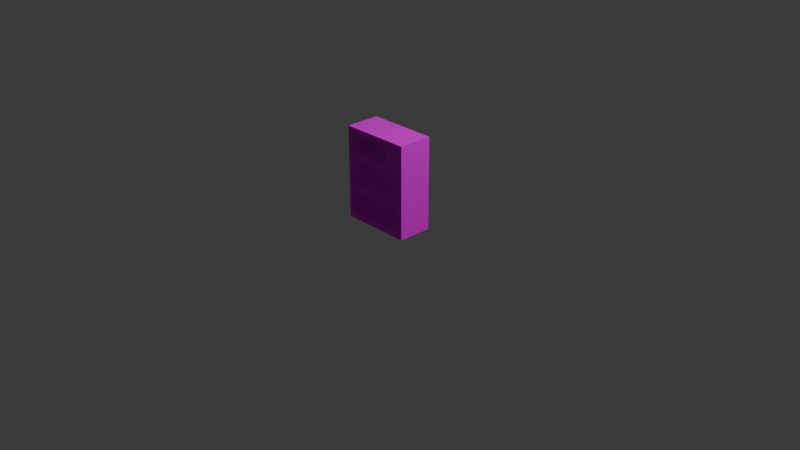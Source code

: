 # Source: bookshelf.blend  (saved by Blender 4.0.36; exported with 4.5.12 LTS)
import bpy
from mathutils import Matrix  # noqa: F401  (used for matrix-valued properties, if any)

bpy.ops.wm.read_factory_settings(use_empty=True)
scene = bpy.context.scene
scene.name = 'Scene'

# ---- collections
col_collection = bpy.data.collections.new('Collection'); scene.collection.children.link(col_collection)

# ---- images (referenced by path relative to the original .blend; pixels are not part of the script)
import os
ASSET_DIR = os.environ.get("B2B_ASSET_DIR", "")  # directory of the original .blend (textures are referenced by path, not embedded)
HERE = os.path.dirname(os.path.abspath(__file__))  # packed textures are extracted next to this script under _unpacked/

def load_image(name, relpath, width, height, colorspace="sRGB"):
    """Load a texture the original file referenced (path relative to the .blend, or extracted next to this script)."""
    p = next((c for c in (os.path.join(HERE, relpath), os.path.join(ASSET_DIR, relpath)) if relpath and os.path.exists(c)), "")
    if p:
        img = bpy.data.images.load(p, check_existing=True)
        img.name = name
    else:  # same state as the original file: an image datablock whose file is absent (Cycles renders it pink)
        img = bpy.data.images.new(name, width, height)
        img.source = "FILE"
        img.filepath = "//" + (relpath or name)
    img.colorspace_settings.name = colorspace
    return img
img_dungeon2_atlas_albedo_png = load_image('Dungeon2_Atlas_Albedo.png', 'Dungeon2_Atlas_Albedo.png', 1024, 1024, 'sRGB')

# ---- materials (node trees are filled in below, after node groups)
mat_material = bpy.data.materials.new('Material')
mat_material.alpha_threshold = 0.0
mat_material.use_transparent_shadow = False
mat_material.roughness = 0.5
mat_material.line_color = (0.0, 0.0, 0.0, 1.0)

# ---- material node trees
mat_material.use_nodes = True; mat_material.node_tree.nodes.clear()
_N = mat_material.node_tree.nodes; _L = mat_material.node_tree.links
n0 = _N.new('ShaderNodeOutputMaterial'); n0.name = 'Material Output'; n0.location = (300, 300)
n1 = _N.new('ShaderNodeBsdfPrincipled'); n1.name = 'Principled BSDF'; n1.location = (10, 300)
n1.inputs[2].default_value = 1.0
n1.inputs[3].default_value = 1.45
n1.inputs[13].default_value = 0.0
n2 = _N.new('ShaderNodeTexImage'); n2.name = 'Image Texture'; n2.location = (-280, 280)
n2.image = img_dungeon2_atlas_albedo_png
n2.interpolation = 'Closest'
_L.new(n1.outputs[0], n0.inputs[0])
_L.new(n2.outputs[0], n1.inputs[0])
n0.is_active_output = True

# ---- world
world_world = bpy.data.worlds.new('World'); scene.world = world_world
world_world.use_nodes = True; world_world.node_tree.nodes.clear()
_N = world_world.node_tree.nodes; _L = world_world.node_tree.links
n0 = _N.new('ShaderNodeOutputWorld'); n0.name = 'World Output'; n0.location = (300, 300)
n1 = _N.new('ShaderNodeBackground'); n1.name = 'Background'; n1.location = (10, 300)
n1.inputs[0].default_value = (0.05088, 0.05088, 0.05088, 1.0)
_L.new(n1.outputs[0], n0.inputs[0])
n0.is_active_output = True
world_world.color = (0.05088, 0.05088, 0.05088)
world_world.use_sun_shadow = False
world_world.sun_shadow_jitter_overblur = 0.0

# ---- cameras
cam_camera = bpy.data.cameras.new('Camera')
cam_camera.clip_end = 100.0
cam_camera.ortho_scale = 7.314

# ---- lights
light_light = bpy.data.lights.new('Light', 'POINT')
light_light.transmission_factor = 0.0
light_light.use_soft_falloff = False
light_light.energy = 1000.0
light_light.shadow_soft_size = 0.1
light_light.shadow_maximum_resolution = 0.006
light_light.use_absolute_resolution = True

# ---- meshes
me_cube = bpy.data.meshes.new('Cube')
me_cube.from_pydata([(0.6666, 0.1005, 0.2375), (0.6666, 0.1005, -0.9882), (0.6011, -0.7895, 0.172), (0.6011, -0.7895, -0.9227), (-0.6666, 0.1005, 0.2375), (-0.6666, 0.1005, -0.9882), (-0.6011, -0.7895, 0.172), (-0.6011, -0.7895, -0.9227), (-0.6666, -0.7895, -0.9882), (-0.6666, -0.7895, 0.2375), (0.6666, -0.7895, 0.2375), (0.6666, -0.7895, -0.9882), (0.6666, 0.1005, -0.01855), (0.6666, 0.1005, -0.1398), (0.6666, 0.1005, -0.5034), (0.6666, 0.1005, -0.6246), (0.6011, -0.2831, -0.5365), (0.6011, -0.2831, -0.5948), (0.6011, -0.2831, -0.9227), (-0.6011, -0.2831, -0.5365), (-0.6666, -0.7895, -0.6246), (-0.6666, -0.7895, -0.5034), (-0.6666, -0.7895, -0.1398), (-0.6666, -0.7895, -0.01855), (0.6666, -0.7895, -0.01855), (0.6666, -0.7895, -0.1398), (0.6666, -0.7895, -0.5034), (0.6666, -0.7895, -0.6246), (-0.6011, -0.2831, -0.1576), (-0.6011, -0.2831, -0.09224), (-0.6666, 0.1005, -0.01855), (-0.6666, 0.1005, -0.1398), (-0.6666, 0.1005, -0.5034), (-0.6666, 0.1005, -0.6246), (0.6011, -0.2831, -0.1576), (-0.6011, -0.2831, 0.172), (0.6011, -0.2831, 0.172), (-0.6011, -0.2831, -0.9227), (-0.6011, -0.7895, -0.5948), (-0.6011, -0.7895, -0.5365), (-0.6011, -0.7895, -0.1576), (-0.6011, -0.7895, -0.09224), (0.6011, -0.7895, -0.09224), (0.6011, -0.7895, -0.1576), (0.6011, -0.7895, -0.5365), (0.6011, -0.7895, -0.5948), (-0.6011, -0.2831, -0.5948), (0.6011, -0.2831, -0.09224)], [], [(0, 4, 9, 10), (5, 1, 11, 8), (23, 9, 4, 30), (12, 0, 10, 24), (30, 4, 0, 12), (7, 38, 20, 8), (6, 2, 10, 9), (3, 7, 8, 11), (41, 6, 9, 23), (42, 43, 25, 24), (39, 40, 22, 21), (44, 45, 27, 26), (39, 19, 28, 40), (18, 17, 46, 37), (5, 33, 15, 1), (40, 28, 34, 43), (42, 47, 29, 41), (38, 39, 21, 20), (31, 13, 14, 32), (40, 41, 23, 22), (1, 15, 27, 11), (34, 28, 19, 16), (41, 29, 35, 6), (33, 32, 14, 15), (13, 25, 26, 14), (31, 30, 12, 13), (8, 20, 33, 5), (3, 18, 37, 7), (6, 35, 36, 2), (15, 14, 26, 27), (21, 22, 31, 32), (43, 34, 16, 44), (13, 12, 24, 25), (7, 37, 46, 38), (2, 36, 47, 42), (20, 21, 32, 33), (44, 16, 19, 39), (22, 23, 30, 31), (47, 36, 35, 29), (38, 46, 17, 45), (45, 3, 11, 27), (45, 44, 39, 38), (45, 17, 18, 3), (43, 44, 26, 25), (43, 42, 41, 40), (2, 42, 24, 10)])
_uv = me_cube.uv_layers.new(name='UVMap')
_uv.uv.foreach_set('vector', [0.03742, 0.25, 0.03742, 0.125, 0.08758, 0.125, 0.08758, 0.25, 0.0, 0.125, 0.125, 0.125, 0.125, 0.25, 0.0, 0.25, 0.09081, 0.2157, 0.09075, 0.2477, 0.03202, 0.2484, 0.032, 0.2159, 0.09179, 0.2133, 0.09179, 0.2454, 0.03521, 0.2454, 0.03521, 0.2133, 0.1032, 0.21, 0.1037, 0.2409, 0.02334, 0.2413, 0.02398, 0.2098, 0.01085, 0.1393, 0.01085, 0.1669, 0.005321, 0.1644, 0.005321, 0.1337, 0.01085, 0.2408, 0.1123, 0.2408, 0.1179, 0.2463, 0.005321, 0.2463, 0.1123, 0.1393, 0.01085, 0.1393, 0.005321, 0.1337, 0.1179, 0.1337, 0.01085, 0.2131, 0.01085, 0.2408, 0.005321, 0.2463, 0.005321, 0.2156, 0.1123, 0.2131, 0.1123, 0.2039, 0.1179, 0.2054, 0.1179, 0.2156, 0.01085, 0.1762, 0.01085, 0.2039, 0.005321, 0.2054, 0.005321, 0.1747, 0.1123, 0.1762, 0.1123, 0.1669, 0.1179, 0.1644, 0.1179, 0.1747, 0.0, 0.125, 0.125, 0.125, 0.125, 0.25, 0.0, 0.25, 3.725e-09, 0.25, 0.0, 0.125, 0.125, 0.125, 0.125, 0.25, 0.1018, 0.1318, 0.1023, 0.1605, 0.025, 0.1593, 0.02559, 0.1301, 0.03273, 0.125, 0.09227, 0.125, 0.09227, 0.25, 0.03273, 0.25, 0.04185, 0.125, 0.08315, 0.125, 0.08315, 0.25, 0.04185, 0.25, 0.01085, 0.1669, 0.01085, 0.1762, 0.005321, 0.1747, 0.005321, 0.1644, 0.103, 0.1999, 0.02419, 0.1995, 0.0248, 0.1692, 0.1025, 0.1702, 0.01085, 0.2039, 0.01085, 0.2131, 0.005321, 0.2156, 0.005321, 0.2054, 0.09179, 0.1279, 0.09179, 0.1599, 0.03521, 0.1599, 0.03521, 0.1279, 0.0, 0.125, 0.125, 0.125, 0.125, 0.25, 0.0, 0.25, 0.0, 0.125, 0.125, 0.125, 0.125, 0.25, 0.0, 0.25, 0.1023, 0.1605, 0.1025, 0.1702, 0.0248, 0.1692, 0.025, 0.1593, 0.09179, 0.2027, 0.03521, 0.2027, 0.03521, 0.1706, 0.09179, 0.1706, 0.103, 0.1999, 0.1032, 0.21, 0.02398, 0.2098, 0.02419, 0.1995, 0.09098, 0.1297, 0.09092, 0.162, 0.03198, 0.1615, 0.03196, 0.1288, 0.04185, 0.125, 0.08315, 0.125, 0.08315, 0.25, 0.04185, 0.25, 0.02277, 0.125, 0.1022, 0.125, 0.1022, 0.25, 0.02277, 0.25, 0.09179, 0.1599, 0.09179, 0.1706, 0.03521, 0.1706, 0.03521, 0.1599, 0.09089, 0.1727, 0.09083, 0.2049, 0.032, 0.205, 0.03198, 0.1724, 0.0, 0.125, 0.125, 0.125, 0.125, 0.25, 0.0, 0.25, 0.09179, 0.2027, 0.09179, 0.2133, 0.03521, 0.2133, 0.03521, 0.2027, 0.0, 0.125, 0.125, 0.125, 0.125, 0.25, 0.0, 0.25, 0.0, 0.125, 0.125, 0.125, 0.125, 0.25, 0.0, 0.25, 0.09092, 0.162, 0.09089, 0.1727, 0.03198, 0.1724, 0.03198, 0.1615, 0.04185, 0.125, 0.08315, 0.125, 0.08315, 0.25, 0.04185, 0.25, 0.09083, 0.2049, 0.09081, 0.2157, 0.032, 0.2159, 0.032, 0.205, 3.725e-09, 0.25, 0.0, 0.125, 0.125, 0.125, 0.125, 0.25, 0.0408, 0.125, 0.0842, 0.125, 0.0842, 0.25, 0.0408, 0.25, 0.1123, 0.1669, 0.1123, 0.1393, 0.1179, 0.1337, 0.1179, 0.1644, 0.0, 0.1959, 0.0, 0.1791, 0.125, 0.1791, 0.125, 0.1959, 0.0, 0.125, 0.125, 0.125, 0.125, 0.25, 0.0, 0.25, 0.1123, 0.2039, 0.1123, 0.1762, 0.1179, 0.1747, 0.1179, 0.2054, 0.0, 0.1959, 0.0, 0.1791, 0.125, 0.1791, 0.125, 0.1959, 0.1123, 0.2408, 0.1123, 0.2131, 0.1179, 0.2156, 0.1179, 0.2463])
me_cube.materials.append(mat_material)
me_cube.use_mirror_vertex_groups = False
me_cube.update()
me_cube_007 = bpy.data.meshes.new('Cube.007')
me_cube_007.from_pydata([(-0.5595, -0.7203, 0.02918), (-0.5595, -0.7203, 0.1429), (-0.5595, 0.7203, 0.02918), (-0.5595, 0.7203, 0.1429), (0.5795, -0.7203, 0.02918), (0.5795, -0.7203, 0.1429), (0.5795, 0.7203, 0.02918), (0.5795, 0.7203, 0.1429), (-0.5911, -0.7203, 0.1423), (-0.5627, -0.7203, 0.03742), (-0.5706, -0.7203, 0.08604), (-0.5627, 0.7203, 0.03742), (-0.5627, 0.7203, 0.1347), (-0.5706, 0.7203, 0.08604), (0.5795, 0.7203, 0.0), (-0.5795, 0.7203, 0.0), (-0.5795, 0.7203, 0.1721), (0.5795, 0.7203, 0.1721), (0.5795, -0.7203, 0.0), (0.5795, -0.7203, 0.1721), (-0.5795, -0.7203, 0.0), (-0.5795, -0.7203, 0.1721), (-0.5627, -0.7203, 0.1347), (-0.6001, -0.7203, 0.08604), (-0.5911, -0.7203, 0.02974), (-0.6001, 0.7203, 0.08604), (-0.5911, 0.7203, 0.1423), (-0.5911, 0.7203, 0.02974), (0.5611, -0.7019, 0.08604), (0.5611, -0.7019, 0.1424), (-0.5627, -0.6943, 0.1347), (-0.5706, -0.6943, 0.08604), (0.5611, -0.7019, 0.02966), (-0.5627, -0.6943, 0.03742), (0.5611, 0.7019, 0.08604), (0.5611, 0.7019, 0.1424), (0.5611, 0.7019, 0.02966), (-0.5627, 0.6943, 0.1347), (-0.5706, 0.6943, 0.08604), (-0.5627, 0.6943, 0.03742), (0.5611, -0.7019, 0.1429), (0.5611, -0.7019, 0.02918), (0.5611, 0.7019, 0.02918), (0.5611, 0.7019, 0.1429), (-0.5595, 0.6943, 0.02918), (-0.5595, 0.6943, 0.1429), (-0.5595, -0.6943, 0.02918), (-0.5595, -0.6943, 0.1429), (-0.5795, -0.6753, 0.0), (-0.5795, -0.6753, 0.1721), (0.5795, -0.6753, 0.0), (0.5795, -0.6753, 0.1721), (-0.5911, -0.6753, 0.1423), (-0.6001, -0.6753, 0.08604), (-0.5911, -0.6753, 0.02974), (0.5795, -0.6753, 0.02918), (0.5795, -0.6753, 0.1429), (0.5611, -0.6581, 0.1424), (0.5611, -0.6581, 0.08604), (0.5611, -0.6581, 0.02966), (0.5611, -0.6581, 0.02918), (0.5611, -0.6581, 0.1429), (-0.5795, -0.627, 0.1721), (0.5795, -0.627, 0.0), (-0.5911, -0.627, 0.1423), (0.5795, -0.627, 0.02918), (0.5611, -0.611, 0.08604), (0.5611, -0.611, 0.02966), (0.5611, -0.611, 0.02918), (-0.5795, -0.627, 0.0), (0.5795, -0.627, 0.1721), (-0.6001, -0.627, 0.08604), (-0.5911, -0.627, 0.02974), (0.5795, -0.627, 0.1429), (0.5611, -0.611, 0.1424), (0.5611, -0.611, 0.1429), (-0.5795, -0.529, 0.1721), (0.5795, -0.529, 0.0), (-0.5911, -0.529, 0.1423), (0.5795, -0.529, 0.02918), (0.5611, -0.5155, 0.08604), (0.5611, -0.5155, 0.02966), (0.5611, -0.5155, 0.02918), (-0.5795, -0.529, 0.0), (0.5795, -0.529, 0.1721), (-0.6001, -0.529, 0.08604), (-0.5911, -0.529, 0.02974), (0.5795, -0.529, 0.1429), (0.5611, -0.5155, 0.1424), (0.5611, -0.5155, 0.1429), (-0.5795, -0.4624, 0.1721), (0.5795, -0.4624, 0.0), (-0.5911, -0.4624, 0.1423), (0.5795, -0.4624, 0.02918), (0.5611, -0.4506, 0.08604), (0.5611, -0.4506, 0.02966), (0.5611, -0.4506, 0.02918), (-0.5795, -0.4624, 0.0), (0.5795, -0.4624, 0.1721), (-0.6001, -0.4624, 0.08604), (-0.5911, -0.4624, 0.02974), (0.5795, -0.4624, 0.1429), (0.5611, -0.4506, 0.1424), (0.5611, -0.4506, 0.1429)], [], [(56, 5, 40, 61), (1, 22, 30, 47), (97, 100, 27, 15), (48, 50, 18, 20), (51, 49, 21, 19), (93, 6, 42, 96), (11, 13, 38, 39), (3, 7, 43, 45), (92, 90, 16, 26), (13, 12, 37, 38), (6, 2, 44, 42), (10, 9, 33, 31), (22, 10, 31, 30), (12, 3, 45, 37), (5, 1, 47, 40), (92, 26, 25, 99), (99, 25, 27, 100), (2, 11, 39, 44), (2, 6, 14, 15), (7, 3, 16, 17), (55, 4, 18, 50), (101, 7, 17, 98), (4, 0, 20, 18), (1, 5, 19, 21), (10, 22, 8, 23), (9, 10, 23, 24), (12, 13, 25, 26), (13, 11, 27, 25), (22, 1, 21, 8), (0, 9, 24, 20), (11, 2, 15, 27), (3, 12, 26, 16), (41, 32, 33, 46), (60, 59, 32, 41), (44, 39, 36, 42), (57, 61, 40, 29), (37, 45, 43, 35), (29, 30, 31, 28), (28, 31, 33, 32), (57, 29, 28, 58), (58, 28, 32, 59), (37, 35, 34, 38), (38, 34, 36, 39), (29, 40, 47, 30), (9, 0, 46, 33), (0, 4, 41, 46), (66, 58, 59, 67), (74, 57, 58, 66), (74, 75, 61, 57), (68, 67, 59, 60), (5, 56, 51, 19), (65, 55, 50, 63), (23, 53, 54, 24), (8, 52, 53, 23), (8, 21, 49, 52), (4, 55, 60, 41), (70, 62, 49, 51), (69, 63, 50, 48), (20, 24, 54, 48), (73, 56, 61, 75), (87, 73, 75, 89), (83, 77, 63, 69), (84, 76, 62, 70), (79, 65, 63, 77), (82, 81, 67, 68), (88, 89, 75, 74), (88, 74, 66, 80), (80, 66, 67, 81), (56, 73, 70, 51), (53, 71, 72, 54), (52, 64, 71, 53), (52, 49, 62, 64), (55, 65, 68, 60), (48, 54, 72, 69), (94, 80, 81, 95), (102, 88, 80, 94), (102, 103, 89, 88), (96, 95, 81, 82), (93, 79, 77, 91), (98, 90, 76, 84), (97, 91, 77, 83), (101, 87, 89, 103), (73, 87, 84, 70), (71, 85, 86, 72), (64, 78, 85, 71), (64, 62, 76, 78), (65, 79, 82, 68), (69, 72, 86, 83), (7, 101, 103, 43), (15, 14, 91, 97), (17, 16, 90, 98), (6, 93, 91, 14), (42, 36, 95, 96), (35, 43, 103, 102), (35, 102, 94, 34), (34, 94, 95, 36), (87, 101, 98, 84), (85, 99, 100, 86), (78, 92, 99, 85), (78, 76, 90, 92), (79, 93, 96, 82), (83, 86, 100, 97)])
_uv = me_cube_007.uv_layers.new(name='UVMap')
_uv.uv.foreach_set('vector', [0.125, 0.25, 0.25, 0.25, 0.25, 0.375, 0.125, 0.375, 0.125, 0.25, 0.25, 0.25, 0.25, 0.375, 0.125, 0.375, 0.226, 0.3394, 0.2263, 0.3415, 0.1322, 0.3416, 0.1326, 0.3396, 0.2295, 0.2716, 0.1561, 0.2705, 0.1562, 0.2677, 0.2295, 0.2687, 0.2417, 0.2599, 0.1488, 0.2599, 0.1488, 0.2563, 0.2417, 0.2563, 0.125, 0.25, 0.25, 0.25, 0.25, 0.375, 0.125, 0.375, 0.125, 0.25, 0.25, 0.25, 0.25, 0.375, 0.125, 0.375, 0.125, 0.25, 0.25, 0.25, 0.25, 0.375, 0.125, 0.375, 0.226, 0.35, 0.2256, 0.3523, 0.1333, 0.3523, 0.1326, 0.3501, 0.125, 0.25, 0.25, 0.25, 0.25, 0.375, 0.125, 0.375, 0.125, 0.25, 0.25, 0.25, 0.25, 0.375, 0.125, 0.375, 0.125, 0.25, 0.25, 0.25, 0.25, 0.375, 0.125, 0.375, 0.125, 0.25, 0.25, 0.25, 0.25, 0.375, 0.125, 0.375, 0.125, 0.25, 0.25, 0.25, 0.25, 0.375, 0.125, 0.375, 0.125, 0.25, 0.25, 0.25, 0.25, 0.375, 0.125, 0.375, 0.226, 0.35, 0.1326, 0.3501, 0.132, 0.3458, 0.2264, 0.3457, 0.2264, 0.3457, 0.132, 0.3458, 0.1322, 0.3416, 0.2263, 0.3415, 0.125, 0.25, 0.25, 0.25, 0.25, 0.375, 0.125, 0.375, 0.125, 0.25, 0.25, 0.25, 0.25, 0.375, 0.125, 0.375, 0.125, 0.25, 0.25, 0.25, 0.25, 0.375, 0.125, 0.375, 0.125, 0.25, 0.25, 0.25, 0.25, 0.375, 0.125, 0.375, 0.125, 0.25, 0.25, 0.25, 0.25, 0.375, 0.125, 0.375, 0.125, 0.25, 0.25, 0.25, 0.25, 0.375, 0.125, 0.375, 0.125, 0.25, 0.25, 0.25, 0.25, 0.375, 0.125, 0.375, 0.125, 0.25, 0.25, 0.25, 0.25, 0.375, 0.125, 0.375, 0.125, 0.25, 0.25, 0.25, 0.25, 0.375, 0.125, 0.375, 0.125, 0.25, 0.25, 0.25, 0.25, 0.375, 0.125, 0.375, 0.125, 0.25, 0.25, 0.25, 0.25, 0.375, 0.125, 0.375, 0.125, 0.25, 0.25, 0.25, 0.25, 0.375, 0.125, 0.375, 0.125, 0.25, 0.25, 0.25, 0.25, 0.375, 0.125, 0.375, 0.125, 0.25, 0.25, 0.25, 0.25, 0.375, 0.125, 0.375, 0.125, 0.25, 0.25, 0.25, 0.25, 0.375, 0.125, 0.375, 0.125, 0.25, 0.25, 0.25, 0.25, 0.375, 0.125, 0.375, 0.125, 0.25, 0.25, 0.25, 0.25, 0.375, 0.125, 0.375, 0.125, 0.25, 0.25, 0.25, 0.25, 0.375, 0.125, 0.375, 0.125, 0.25, 0.25, 0.25, 0.25, 0.375, 0.125, 0.375, 0.125, 0.25, 0.25, 0.25, 0.25, 0.375, 0.125, 0.375, 0.005495, 0.284, 0.1195, 0.284, 0.1195, 0.341, 0.005495, 0.341, 0.005495, 0.284, 0.1195, 0.284, 0.1195, 0.341, 0.005495, 0.341, 0.06892, 0.2566, 0.05608, 0.2566, 0.05608, 0.3684, 0.06892, 0.3684, 0.06892, 0.2566, 0.05608, 0.2566, 0.05608, 0.3684, 0.06892, 0.3684, 0.005495, 0.284, 0.1195, 0.284, 0.1195, 0.341, 0.005495, 0.341, 0.005495, 0.284, 0.1195, 0.284, 0.1195, 0.341, 0.005495, 0.341, 0.125, 0.25, 0.25, 0.25, 0.25, 0.375, 0.125, 0.375, 0.125, 0.25, 0.25, 0.25, 0.25, 0.375, 0.125, 0.375, 0.125, 0.25, 0.25, 0.25, 0.25, 0.375, 0.125, 0.375, 0.06892, 0.2566, 0.05608, 0.2566, 0.05608, 0.3684, 0.06892, 0.3684, 0.06892, 0.2566, 0.05608, 0.2566, 0.05608, 0.3684, 0.06892, 0.3684, 0.125, 0.25, 0.25, 0.25, 0.25, 0.375, 0.125, 0.375, 0.125, 0.25, 0.25, 0.25, 0.25, 0.375, 0.125, 0.375, 0.125, 0.25, 0.25, 0.25, 0.25, 0.375, 0.125, 0.375, 0.125, 0.25, 0.25, 0.25, 0.25, 0.375, 0.125, 0.375, 0.2471, 0.3457, 0.2435, 0.3457, 0.2433, 0.3415, 0.2469, 0.3415, 0.2465, 0.35, 0.2429, 0.35, 0.2435, 0.3457, 0.2471, 0.3457, 0.2465, 0.35, 0.2459, 0.3523, 0.2423, 0.3523, 0.2429, 0.35, 0.125, 0.25, 0.25, 0.25, 0.25, 0.375, 0.125, 0.375, 0.3677, 0.5234, 0.2532, 0.5234, 0.2532, 0.5043, 0.3677, 0.5043, 0.3526, 0.5412, 0.2621, 0.5374, 0.2622, 0.5261, 0.3527, 0.5299, 0.2466, 0.3394, 0.2469, 0.3415, 0.2433, 0.3415, 0.243, 0.3394, 0.125, 0.25, 0.25, 0.25, 0.25, 0.375, 0.125, 0.375, 0.125, 0.25, 0.25, 0.25, 0.25, 0.375, 0.125, 0.375, 0.2294, 0.2808, 0.156, 0.2798, 0.1561, 0.2736, 0.2295, 0.2746, 0.2417, 0.2717, 0.1488, 0.2717, 0.1488, 0.2638, 0.2417, 0.2638, 0.125, 0.25, 0.25, 0.25, 0.25, 0.375, 0.125, 0.375, 0.125, 0.25, 0.25, 0.25, 0.25, 0.375, 0.125, 0.375, 0.125, 0.25, 0.25, 0.25, 0.25, 0.375, 0.125, 0.375, 0.06892, 0.2566, 0.05608, 0.2566, 0.05608, 0.3684, 0.06892, 0.3684, 0.06892, 0.2566, 0.05608, 0.2566, 0.05608, 0.3684, 0.06892, 0.3684, 0.125, 0.25, 0.25, 0.25, 0.25, 0.375, 0.125, 0.375, 0.3216, 0.6113, 0.3177, 0.6113, 0.3176, 0.6071, 0.3215, 0.6071, 0.321, 0.6156, 0.3172, 0.6156, 0.3177, 0.6113, 0.3216, 0.6113, 0.321, 0.6156, 0.3205, 0.6179, 0.3167, 0.6179, 0.3172, 0.6156, 0.125, 0.25, 0.25, 0.25, 0.25, 0.375, 0.125, 0.375, 0.3211, 0.605, 0.3215, 0.6071, 0.3176, 0.6071, 0.3173, 0.605, 0.06892, 0.2566, 0.05608, 0.2566, 0.05608, 0.3684, 0.06892, 0.3684, 0.06892, 0.2566, 0.05608, 0.2566, 0.05608, 0.3684, 0.06892, 0.3684, 0.125, 0.25, 0.25, 0.25, 0.25, 0.375, 0.125, 0.375, 0.125, 0.25, 0.25, 0.25, 0.25, 0.375, 0.125, 0.375, 0.125, 0.25, 0.25, 0.25, 0.25, 0.375, 0.125, 0.375, 0.3577, 0.5652, 0.2515, 0.5652, 0.2515, 0.5467, 0.3577, 0.5467, 0.3436, 0.5928, 0.2596, 0.5892, 0.2597, 0.5747, 0.3436, 0.5782, 0.125, 0.25, 0.25, 0.25, 0.25, 0.375, 0.125, 0.375, 0.125, 0.25, 0.25, 0.25, 0.25, 0.375, 0.125, 0.375, 0.2396, 0.3457, 0.2317, 0.3457, 0.2316, 0.3415, 0.2395, 0.3415, 0.2391, 0.35, 0.2313, 0.35, 0.2317, 0.3457, 0.2396, 0.3457, 0.2391, 0.35, 0.2385, 0.3523, 0.2308, 0.3523, 0.2313, 0.35, 0.125, 0.25, 0.25, 0.25, 0.25, 0.375, 0.125, 0.375, 0.2391, 0.3394, 0.2395, 0.3415, 0.2316, 0.3415, 0.2313, 0.3394, 0.125, 0.25, 0.25, 0.25, 0.25, 0.375, 0.125, 0.375, 0.2368, 0.3634, 0.1461, 0.3621, 0.1477, 0.2698, 0.2378, 0.2711, 0.2417, 0.3718, 0.1488, 0.3718, 0.1488, 0.277, 0.2417, 0.277, 0.125, 0.25, 0.25, 0.25, 0.25, 0.375, 0.125, 0.375, 0.125, 0.25, 0.25, 0.25, 0.25, 0.375, 0.125, 0.375, 0.125, 0.25, 0.25, 0.25, 0.25, 0.375, 0.125, 0.375, 0.005495, 0.284, 0.1195, 0.284, 0.1195, 0.341, 0.005495, 0.341, 0.005495, 0.284, 0.1195, 0.284, 0.1195, 0.341, 0.005495, 0.341, 0.125, 0.25, 0.25, 0.25, 0.25, 0.375, 0.125, 0.375, 0.3568, 0.6012, 0.3515, 0.6012, 0.3514, 0.5963, 0.3567, 0.5963, 0.3564, 0.6062, 0.3511, 0.6062, 0.3515, 0.6012, 0.3568, 0.6012, 0.3564, 0.6062, 0.3559, 0.6088, 0.3507, 0.6088, 0.3511, 0.6062, 0.125, 0.25, 0.25, 0.25, 0.25, 0.375, 0.125, 0.375, 0.3564, 0.5939, 0.3567, 0.5963, 0.3514, 0.5963, 0.3511, 0.5939])
me_cube_007.materials.append(mat_material)
me_cube_007.update()
me_cube_012 = bpy.data.meshes.new('Cube.012')
me_cube_012.from_pydata([(-0.5595, -0.7203, 0.02918), (-0.5595, -0.7203, 0.1429), (-0.5595, 0.7203, 0.02918), (-0.5595, 0.7203, 0.1429), (0.5795, -0.7203, 0.02918), (0.5795, -0.7203, 0.1429), (0.5795, 0.7203, 0.02918), (0.5795, 0.7203, 0.1429), (-0.5911, -0.7203, 0.1423), (-0.5627, -0.7203, 0.03742), (-0.5706, -0.7203, 0.08604), (-0.5627, 0.7203, 0.03742), (-0.5627, 0.7203, 0.1347), (-0.5706, 0.7203, 0.08604), (0.5795, 0.7203, 0.0), (-0.5795, 0.7203, 0.0), (-0.5795, 0.7203, 0.1721), (0.5795, 0.7203, 0.1721), (0.5795, -0.7203, 0.0), (0.5795, -0.7203, 0.1721), (-0.5795, -0.7203, 0.0), (-0.5795, -0.7203, 0.1721), (-0.5627, -0.7203, 0.1347), (-0.6001, -0.7203, 0.08604), (-0.5911, -0.7203, 0.02974), (-0.6001, 0.7203, 0.08604), (-0.5911, 0.7203, 0.1423), (-0.5911, 0.7203, 0.02974), (0.5611, -0.7019, 0.08604), (0.5611, -0.7019, 0.1424), (-0.5627, -0.6943, 0.1347), (-0.5706, -0.6943, 0.08604), (0.5611, -0.7019, 0.02966), (-0.5627, -0.6943, 0.03742), (0.5611, 0.7019, 0.08604), (0.5611, 0.7019, 0.1424), (0.5611, 0.7019, 0.02966), (-0.5627, 0.6943, 0.1347), (-0.5706, 0.6943, 0.08604), (-0.5627, 0.6943, 0.03742), (0.5611, -0.7019, 0.1429), (0.5611, -0.7019, 0.02918), (0.5611, 0.7019, 0.02918), (0.5611, 0.7019, 0.1429), (-0.5595, 0.6943, 0.02918), (-0.5595, 0.6943, 0.1429), (-0.5595, -0.6943, 0.02918), (-0.5595, -0.6943, 0.1429), (-0.5795, -0.6753, 0.0), (-0.5795, -0.6753, 0.1721), (0.5795, -0.6753, 0.0), (0.5795, -0.6753, 0.1721), (-0.5911, -0.6753, 0.1423), (-0.6001, -0.6753, 0.08604), (-0.5911, -0.6753, 0.02974), (0.5795, -0.6753, 0.02918), (0.5795, -0.6753, 0.1429), (0.5611, -0.6581, 0.1424), (0.5611, -0.6581, 0.08604), (0.5611, -0.6581, 0.02966), (0.5611, -0.6581, 0.02918), (0.5611, -0.6581, 0.1429), (-0.5795, -0.627, 0.1721), (0.5795, -0.627, 0.0), (-0.5911, -0.627, 0.1423), (0.5795, -0.627, 0.02918), (0.5611, -0.611, 0.08604), (0.5611, -0.611, 0.02966), (0.5611, -0.611, 0.02918), (-0.5795, -0.627, 0.0), (0.5795, -0.627, 0.1721), (-0.6001, -0.627, 0.08604), (-0.5911, -0.627, 0.02974), (0.5795, -0.627, 0.1429), (0.5611, -0.611, 0.1424), (0.5611, -0.611, 0.1429), (-0.5795, -0.529, 0.1721), (0.5795, -0.529, 0.0), (-0.5911, -0.529, 0.1423), (0.5795, -0.529, 0.02918), (0.5611, -0.5155, 0.08604), (0.5611, -0.5155, 0.02966), (0.5611, -0.5155, 0.02918), (-0.5795, -0.529, 0.0), (0.5795, -0.529, 0.1721), (-0.6001, -0.529, 0.08604), (-0.5911, -0.529, 0.02974), (0.5795, -0.529, 0.1429), (0.5611, -0.5155, 0.1424), (0.5611, -0.5155, 0.1429), (-0.5795, -0.4624, 0.1721), (0.5795, -0.4624, 0.0), (-0.5911, -0.4624, 0.1423), (0.5795, -0.4624, 0.02918), (0.5611, -0.4506, 0.08604), (0.5611, -0.4506, 0.02966), (0.5611, -0.4506, 0.02918), (-0.5795, -0.4624, 0.0), (0.5795, -0.4624, 0.1721), (-0.6001, -0.4624, 0.08604), (-0.5911, -0.4624, 0.02974), (0.5795, -0.4624, 0.1429), (0.5611, -0.4506, 0.1424), (0.5611, -0.4506, 0.1429)], [], [(56, 5, 40, 61), (1, 22, 30, 47), (97, 100, 27, 15), (48, 50, 18, 20), (51, 49, 21, 19), (93, 6, 42, 96), (11, 13, 38, 39), (3, 7, 43, 45), (92, 90, 16, 26), (13, 12, 37, 38), (6, 2, 44, 42), (10, 9, 33, 31), (22, 10, 31, 30), (12, 3, 45, 37), (5, 1, 47, 40), (92, 26, 25, 99), (99, 25, 27, 100), (2, 11, 39, 44), (2, 6, 14, 15), (7, 3, 16, 17), (55, 4, 18, 50), (101, 7, 17, 98), (4, 0, 20, 18), (1, 5, 19, 21), (10, 22, 8, 23), (9, 10, 23, 24), (12, 13, 25, 26), (13, 11, 27, 25), (22, 1, 21, 8), (0, 9, 24, 20), (11, 2, 15, 27), (3, 12, 26, 16), (41, 32, 33, 46), (60, 59, 32, 41), (44, 39, 36, 42), (57, 61, 40, 29), (37, 45, 43, 35), (29, 30, 31, 28), (28, 31, 33, 32), (57, 29, 28, 58), (58, 28, 32, 59), (37, 35, 34, 38), (38, 34, 36, 39), (29, 40, 47, 30), (9, 0, 46, 33), (0, 4, 41, 46), (66, 58, 59, 67), (74, 57, 58, 66), (74, 75, 61, 57), (68, 67, 59, 60), (5, 56, 51, 19), (65, 55, 50, 63), (23, 53, 54, 24), (8, 52, 53, 23), (8, 21, 49, 52), (4, 55, 60, 41), (70, 62, 49, 51), (69, 63, 50, 48), (20, 24, 54, 48), (73, 56, 61, 75), (87, 73, 75, 89), (83, 77, 63, 69), (84, 76, 62, 70), (79, 65, 63, 77), (82, 81, 67, 68), (88, 89, 75, 74), (88, 74, 66, 80), (80, 66, 67, 81), (56, 73, 70, 51), (53, 71, 72, 54), (52, 64, 71, 53), (52, 49, 62, 64), (55, 65, 68, 60), (48, 54, 72, 69), (94, 80, 81, 95), (102, 88, 80, 94), (102, 103, 89, 88), (96, 95, 81, 82), (93, 79, 77, 91), (98, 90, 76, 84), (97, 91, 77, 83), (101, 87, 89, 103), (73, 87, 84, 70), (71, 85, 86, 72), (64, 78, 85, 71), (64, 62, 76, 78), (65, 79, 82, 68), (69, 72, 86, 83), (7, 101, 103, 43), (15, 14, 91, 97), (17, 16, 90, 98), (6, 93, 91, 14), (42, 36, 95, 96), (35, 43, 103, 102), (35, 102, 94, 34), (34, 94, 95, 36), (87, 101, 98, 84), (85, 99, 100, 86), (78, 92, 99, 85), (78, 76, 90, 92), (79, 93, 96, 82), (83, 86, 100, 97)])
_uv = me_cube_012.uv_layers.new(name='UVMap')
_uv.uv.foreach_set('vector', [0.25, 0.25, 0.375, 0.25, 0.375, 0.375, 0.25, 0.375, 0.25, 0.25, 0.375, 0.25, 0.375, 0.375, 0.25, 0.375, 0.3517, 0.3389, 0.352, 0.3412, 0.253, 0.3413, 0.2535, 0.3391, 0.3545, 0.2716, 0.2811, 0.2705, 0.2812, 0.2677, 0.3545, 0.2687, 0.3667, 0.2599, 0.2738, 0.2599, 0.2738, 0.2563, 0.3667, 0.2563, 0.25, 0.25, 0.375, 0.25, 0.375, 0.375, 0.25, 0.375, 0.25, 0.25, 0.375, 0.25, 0.375, 0.375, 0.25, 0.375, 0.25, 0.25, 0.375, 0.25, 0.375, 0.375, 0.25, 0.375, 0.3517, 0.3504, 0.3513, 0.3528, 0.2542, 0.3528, 0.2535, 0.3504, 0.25, 0.25, 0.375, 0.25, 0.375, 0.375, 0.25, 0.375, 0.25, 0.25, 0.375, 0.25, 0.375, 0.375, 0.25, 0.375, 0.25, 0.25, 0.375, 0.25, 0.375, 0.375, 0.25, 0.375, 0.25, 0.25, 0.375, 0.25, 0.375, 0.375, 0.25, 0.375, 0.25, 0.25, 0.375, 0.25, 0.375, 0.375, 0.25, 0.375, 0.25, 0.25, 0.375, 0.25, 0.375, 0.375, 0.25, 0.375, 0.3517, 0.3504, 0.2535, 0.3504, 0.2528, 0.3458, 0.3521, 0.3457, 0.3521, 0.3457, 0.2528, 0.3458, 0.253, 0.3413, 0.352, 0.3412, 0.25, 0.25, 0.375, 0.25, 0.375, 0.375, 0.25, 0.375, 0.25, 0.25, 0.375, 0.25, 0.375, 0.375, 0.25, 0.375, 0.25, 0.25, 0.375, 0.25, 0.375, 0.375, 0.25, 0.375, 0.25, 0.25, 0.375, 0.25, 0.375, 0.375, 0.25, 0.375, 0.25, 0.25, 0.375, 0.25, 0.375, 0.375, 0.25, 0.375, 0.25, 0.25, 0.375, 0.25, 0.375, 0.375, 0.25, 0.375, 0.25, 0.25, 0.375, 0.25, 0.375, 0.375, 0.25, 0.375, 0.25, 0.25, 0.375, 0.25, 0.375, 0.375, 0.25, 0.375, 0.25, 0.25, 0.375, 0.25, 0.375, 0.375, 0.25, 0.375, 0.25, 0.25, 0.375, 0.25, 0.375, 0.375, 0.25, 0.375, 0.25, 0.25, 0.375, 0.25, 0.375, 0.375, 0.25, 0.375, 0.25, 0.25, 0.375, 0.25, 0.375, 0.375, 0.25, 0.375, 0.25, 0.25, 0.375, 0.25, 0.375, 0.375, 0.25, 0.375, 0.25, 0.25, 0.375, 0.25, 0.375, 0.375, 0.25, 0.375, 0.25, 0.25, 0.375, 0.25, 0.375, 0.375, 0.25, 0.375, 0.25, 0.25, 0.375, 0.25, 0.375, 0.375, 0.25, 0.375, 0.25, 0.25, 0.375, 0.25, 0.375, 0.375, 0.25, 0.375, 0.25, 0.25, 0.375, 0.25, 0.375, 0.375, 0.25, 0.375, 0.25, 0.25, 0.375, 0.25, 0.375, 0.375, 0.25, 0.375, 0.25, 0.25, 0.375, 0.25, 0.375, 0.375, 0.25, 0.375, 0.005495, 0.284, 0.1195, 0.284, 0.1195, 0.341, 0.005495, 0.341, 0.005495, 0.284, 0.1195, 0.284, 0.1195, 0.341, 0.005495, 0.341, 0.06892, 0.2566, 0.05608, 0.2566, 0.05608, 0.3684, 0.06892, 0.3684, 0.06892, 0.2566, 0.05608, 0.2566, 0.05608, 0.3684, 0.06892, 0.3684, 0.005495, 0.284, 0.1195, 0.284, 0.1195, 0.341, 0.005495, 0.341, 0.005495, 0.284, 0.1195, 0.284, 0.1195, 0.341, 0.005495, 0.341, 0.25, 0.25, 0.375, 0.25, 0.375, 0.375, 0.25, 0.375, 0.25, 0.25, 0.375, 0.25, 0.375, 0.375, 0.25, 0.375, 0.25, 0.25, 0.375, 0.25, 0.375, 0.375, 0.25, 0.375, 0.06892, 0.2566, 0.05608, 0.2566, 0.05608, 0.3684, 0.06892, 0.3684, 0.06892, 0.2566, 0.05608, 0.2566, 0.05608, 0.3684, 0.06892, 0.3684, 0.25, 0.25, 0.375, 0.25, 0.375, 0.375, 0.25, 0.375, 0.25, 0.25, 0.375, 0.25, 0.375, 0.375, 0.25, 0.375, 0.25, 0.25, 0.375, 0.25, 0.375, 0.375, 0.25, 0.375, 0.25, 0.25, 0.375, 0.25, 0.375, 0.375, 0.25, 0.375, 0.3739, 0.3457, 0.3701, 0.3457, 0.3699, 0.3412, 0.3737, 0.3412, 0.3733, 0.3503, 0.3695, 0.3503, 0.3701, 0.3457, 0.3739, 0.3457, 0.3733, 0.3503, 0.3726, 0.3528, 0.3689, 0.3528, 0.3695, 0.3503, 0.25, 0.25, 0.375, 0.25, 0.375, 0.375, 0.25, 0.375, 0.3677, 0.5234, 0.2532, 0.5234, 0.2532, 0.5043, 0.3677, 0.5043, 0.3526, 0.5412, 0.2621, 0.5374, 0.2622, 0.5261, 0.3527, 0.5299, 0.3733, 0.3389, 0.3737, 0.3412, 0.3699, 0.3412, 0.3696, 0.3389, 0.25, 0.25, 0.375, 0.25, 0.375, 0.375, 0.25, 0.375, 0.25, 0.25, 0.375, 0.25, 0.375, 0.375, 0.25, 0.375, 0.3544, 0.2808, 0.281, 0.2798, 0.2811, 0.2736, 0.3545, 0.2746, 0.3667, 0.2717, 0.2738, 0.2717, 0.2738, 0.2638, 0.3667, 0.2638, 0.25, 0.25, 0.375, 0.25, 0.375, 0.375, 0.25, 0.375, 0.25, 0.25, 0.375, 0.25, 0.375, 0.375, 0.25, 0.375, 0.25, 0.25, 0.375, 0.25, 0.375, 0.375, 0.25, 0.375, 0.06892, 0.2566, 0.05608, 0.2566, 0.05608, 0.3684, 0.06892, 0.3684, 0.06892, 0.2566, 0.05608, 0.2566, 0.05608, 0.3684, 0.06892, 0.3684, 0.25, 0.25, 0.375, 0.25, 0.375, 0.375, 0.25, 0.375, 0.3216, 0.6113, 0.3177, 0.6113, 0.3176, 0.6071, 0.3215, 0.6071, 0.321, 0.6156, 0.3172, 0.6156, 0.3177, 0.6113, 0.3216, 0.6113, 0.321, 0.6156, 0.3205, 0.6179, 0.3167, 0.6179, 0.3172, 0.6156, 0.25, 0.25, 0.375, 0.25, 0.375, 0.375, 0.25, 0.375, 0.3211, 0.605, 0.3215, 0.6071, 0.3176, 0.6071, 0.3173, 0.605, 0.06892, 0.2566, 0.05608, 0.2566, 0.05608, 0.3684, 0.06892, 0.3684, 0.06892, 0.2566, 0.05608, 0.2566, 0.05608, 0.3684, 0.06892, 0.3684, 0.25, 0.25, 0.375, 0.25, 0.375, 0.375, 0.25, 0.375, 0.25, 0.25, 0.375, 0.25, 0.375, 0.375, 0.25, 0.375, 0.25, 0.25, 0.375, 0.25, 0.375, 0.375, 0.25, 0.375, 0.3577, 0.5652, 0.2515, 0.5652, 0.2515, 0.5467, 0.3577, 0.5467, 0.3436, 0.5928, 0.2596, 0.5892, 0.2597, 0.5747, 0.3436, 0.5782, 0.25, 0.25, 0.375, 0.25, 0.375, 0.375, 0.25, 0.375, 0.25, 0.25, 0.375, 0.25, 0.375, 0.375, 0.25, 0.375, 0.366, 0.3457, 0.3577, 0.3457, 0.3576, 0.3412, 0.3659, 0.3412, 0.3655, 0.3503, 0.3573, 0.3503, 0.3577, 0.3457, 0.366, 0.3457, 0.3655, 0.3503, 0.3649, 0.3528, 0.3568, 0.3528, 0.3573, 0.3503, 0.25, 0.25, 0.375, 0.25, 0.375, 0.375, 0.25, 0.375, 0.3655, 0.3389, 0.3659, 0.3412, 0.3576, 0.3412, 0.3573, 0.3389, 0.25, 0.25, 0.375, 0.25, 0.375, 0.375, 0.25, 0.375, 0.3618, 0.3634, 0.2711, 0.3621, 0.2727, 0.2698, 0.3628, 0.2711, 0.3667, 0.3718, 0.2738, 0.3718, 0.2738, 0.277, 0.3667, 0.277, 0.25, 0.25, 0.375, 0.25, 0.375, 0.375, 0.25, 0.375, 0.25, 0.25, 0.375, 0.25, 0.375, 0.375, 0.25, 0.375, 0.25, 0.25, 0.375, 0.25, 0.375, 0.375, 0.25, 0.375, 0.005495, 0.284, 0.1195, 0.284, 0.1195, 0.341, 0.005495, 0.341, 0.005495, 0.284, 0.1195, 0.284, 0.1195, 0.341, 0.005495, 0.341, 0.25, 0.25, 0.375, 0.25, 0.375, 0.375, 0.25, 0.375, 0.3568, 0.6012, 0.3515, 0.6012, 0.3514, 0.5963, 0.3567, 0.5963, 0.3564, 0.6062, 0.3511, 0.6062, 0.3515, 0.6012, 0.3568, 0.6012, 0.3564, 0.6062, 0.3559, 0.6088, 0.3507, 0.6088, 0.3511, 0.6062, 0.25, 0.25, 0.375, 0.25, 0.375, 0.375, 0.25, 0.375, 0.3564, 0.5939, 0.3567, 0.5963, 0.3514, 0.5963, 0.3511, 0.5939])
me_cube_012.materials.append(mat_material)
me_cube_012.update()
me_cube_013 = bpy.data.meshes.new('Cube.013')
me_cube_013.from_pydata([(-0.5595, -0.7203, 0.02918), (-0.5595, -0.7203, 0.1429), (-0.5595, 0.7203, 0.02918), (-0.5595, 0.7203, 0.1429), (0.5795, -0.7203, 0.02918), (0.5795, -0.7203, 0.1429), (0.5795, 0.7203, 0.02918), (0.5795, 0.7203, 0.1429), (-0.5911, -0.7203, 0.1423), (-0.5627, -0.7203, 0.03742), (-0.5706, -0.7203, 0.08604), (-0.5627, 0.7203, 0.03742), (-0.5627, 0.7203, 0.1347), (-0.5706, 0.7203, 0.08604), (0.5795, 0.7203, 0.0), (-0.5795, 0.7203, 0.0), (-0.5795, 0.7203, 0.1721), (0.5795, 0.7203, 0.1721), (0.5795, -0.7203, 0.0), (0.5795, -0.7203, 0.1721), (-0.5795, -0.7203, 0.0), (-0.5795, -0.7203, 0.1721), (-0.5627, -0.7203, 0.1347), (-0.6001, -0.7203, 0.08604), (-0.5911, -0.7203, 0.02974), (-0.6001, 0.7203, 0.08604), (-0.5911, 0.7203, 0.1423), (-0.5911, 0.7203, 0.02974), (0.5611, -0.7019, 0.08604), (0.5611, -0.7019, 0.1424), (-0.5627, -0.6943, 0.1347), (-0.5706, -0.6943, 0.08604), (0.5611, -0.7019, 0.02966), (-0.5627, -0.6943, 0.03742), (0.5611, 0.7019, 0.08604), (0.5611, 0.7019, 0.1424), (0.5611, 0.7019, 0.02966), (-0.5627, 0.6943, 0.1347), (-0.5706, 0.6943, 0.08604), (-0.5627, 0.6943, 0.03742), (0.5611, -0.7019, 0.1429), (0.5611, -0.7019, 0.02918), (0.5611, 0.7019, 0.02918), (0.5611, 0.7019, 0.1429), (-0.5595, 0.6943, 0.02918), (-0.5595, 0.6943, 0.1429), (-0.5595, -0.6943, 0.02918), (-0.5595, -0.6943, 0.1429), (-0.5795, -0.6753, 0.0), (-0.5795, -0.6753, 0.1721), (0.5795, -0.6753, 0.0), (0.5795, -0.6753, 0.1721), (-0.5911, -0.6753, 0.1423), (-0.6001, -0.6753, 0.08604), (-0.5911, -0.6753, 0.02974), (0.5795, -0.6753, 0.02918), (0.5795, -0.6753, 0.1429), (0.5611, -0.6581, 0.1424), (0.5611, -0.6581, 0.08604), (0.5611, -0.6581, 0.02966), (0.5611, -0.6581, 0.02918), (0.5611, -0.6581, 0.1429), (-0.5795, -0.627, 0.1721), (0.5795, -0.627, 0.0), (-0.5911, -0.627, 0.1423), (0.5795, -0.627, 0.02918), (0.5611, -0.611, 0.08604), (0.5611, -0.611, 0.02966), (0.5611, -0.611, 0.02918), (-0.5795, -0.627, 0.0), (0.5795, -0.627, 0.1721), (-0.6001, -0.627, 0.08604), (-0.5911, -0.627, 0.02974), (0.5795, -0.627, 0.1429), (0.5611, -0.611, 0.1424), (0.5611, -0.611, 0.1429), (-0.5795, -0.529, 0.1721), (0.5795, -0.529, 0.0), (-0.5911, -0.529, 0.1423), (0.5795, -0.529, 0.02918), (0.5611, -0.5155, 0.08604), (0.5611, -0.5155, 0.02966), (0.5611, -0.5155, 0.02918), (-0.5795, -0.529, 0.0), (0.5795, -0.529, 0.1721), (-0.6001, -0.529, 0.08604), (-0.5911, -0.529, 0.02974), (0.5795, -0.529, 0.1429), (0.5611, -0.5155, 0.1424), (0.5611, -0.5155, 0.1429), (-0.5795, -0.4624, 0.1721), (0.5795, -0.4624, 0.0), (-0.5911, -0.4624, 0.1423), (0.5795, -0.4624, 0.02918), (0.5611, -0.4506, 0.08604), (0.5611, -0.4506, 0.02966), (0.5611, -0.4506, 0.02918), (-0.5795, -0.4624, 0.0), (0.5795, -0.4624, 0.1721), (-0.6001, -0.4624, 0.08604), (-0.5911, -0.4624, 0.02974), (0.5795, -0.4624, 0.1429), (0.5611, -0.4506, 0.1424), (0.5611, -0.4506, 0.1429)], [], [(56, 5, 40, 61), (1, 22, 30, 47), (97, 100, 27, 15), (48, 50, 18, 20), (51, 49, 21, 19), (93, 6, 42, 96), (11, 13, 38, 39), (3, 7, 43, 45), (92, 90, 16, 26), (13, 12, 37, 38), (6, 2, 44, 42), (10, 9, 33, 31), (22, 10, 31, 30), (12, 3, 45, 37), (5, 1, 47, 40), (92, 26, 25, 99), (99, 25, 27, 100), (2, 11, 39, 44), (2, 6, 14, 15), (7, 3, 16, 17), (55, 4, 18, 50), (101, 7, 17, 98), (4, 0, 20, 18), (1, 5, 19, 21), (10, 22, 8, 23), (9, 10, 23, 24), (12, 13, 25, 26), (13, 11, 27, 25), (22, 1, 21, 8), (0, 9, 24, 20), (11, 2, 15, 27), (3, 12, 26, 16), (41, 32, 33, 46), (60, 59, 32, 41), (44, 39, 36, 42), (57, 61, 40, 29), (37, 45, 43, 35), (29, 30, 31, 28), (28, 31, 33, 32), (57, 29, 28, 58), (58, 28, 32, 59), (37, 35, 34, 38), (38, 34, 36, 39), (29, 40, 47, 30), (9, 0, 46, 33), (0, 4, 41, 46), (66, 58, 59, 67), (74, 57, 58, 66), (74, 75, 61, 57), (68, 67, 59, 60), (5, 56, 51, 19), (65, 55, 50, 63), (23, 53, 54, 24), (8, 52, 53, 23), (8, 21, 49, 52), (4, 55, 60, 41), (70, 62, 49, 51), (69, 63, 50, 48), (20, 24, 54, 48), (73, 56, 61, 75), (87, 73, 75, 89), (83, 77, 63, 69), (84, 76, 62, 70), (79, 65, 63, 77), (82, 81, 67, 68), (88, 89, 75, 74), (88, 74, 66, 80), (80, 66, 67, 81), (56, 73, 70, 51), (53, 71, 72, 54), (52, 64, 71, 53), (52, 49, 62, 64), (55, 65, 68, 60), (48, 54, 72, 69), (94, 80, 81, 95), (102, 88, 80, 94), (102, 103, 89, 88), (96, 95, 81, 82), (93, 79, 77, 91), (98, 90, 76, 84), (97, 91, 77, 83), (101, 87, 89, 103), (73, 87, 84, 70), (71, 85, 86, 72), (64, 78, 85, 71), (64, 62, 76, 78), (65, 79, 82, 68), (69, 72, 86, 83), (7, 101, 103, 43), (15, 14, 91, 97), (17, 16, 90, 98), (6, 93, 91, 14), (42, 36, 95, 96), (35, 43, 103, 102), (35, 102, 94, 34), (34, 94, 95, 36), (87, 101, 98, 84), (85, 99, 100, 86), (78, 92, 99, 85), (78, 76, 90, 92), (79, 93, 96, 82), (83, 86, 100, 97)])
_uv = me_cube_013.uv_layers.new(name='UVMap')
_uv.uv.foreach_set('vector', [0.5, 0.25, 0.625, 0.25, 0.625, 0.375, 0.5, 0.375, 0.5, 0.25, 0.625, 0.25, 0.625, 0.375, 0.5, 0.375, 0.601, 0.3394, 0.6013, 0.3415, 0.5072, 0.3416, 0.5076, 0.3396, 0.6045, 0.2716, 0.5311, 0.2705, 0.5312, 0.2677, 0.6045, 0.2687, 0.6167, 0.2599, 0.5238, 0.2599, 0.5238, 0.2563, 0.6167, 0.2563, 0.5, 0.25, 0.625, 0.25, 0.625, 0.375, 0.5, 0.375, 0.5, 0.25, 0.625, 0.25, 0.625, 0.375, 0.5, 0.375, 0.5, 0.25, 0.625, 0.25, 0.625, 0.375, 0.5, 0.375, 0.601, 0.35, 0.6006, 0.3523, 0.5083, 0.3523, 0.5076, 0.3501, 0.5, 0.25, 0.625, 0.25, 0.625, 0.375, 0.5, 0.375, 0.5, 0.25, 0.625, 0.25, 0.625, 0.375, 0.5, 0.375, 0.5, 0.25, 0.625, 0.25, 0.625, 0.375, 0.5, 0.375, 0.5, 0.25, 0.625, 0.25, 0.625, 0.375, 0.5, 0.375, 0.5, 0.25, 0.625, 0.25, 0.625, 0.375, 0.5, 0.375, 0.5, 0.25, 0.625, 0.25, 0.625, 0.375, 0.5, 0.375, 0.601, 0.35, 0.5076, 0.3501, 0.507, 0.3458, 0.6014, 0.3457, 0.6014, 0.3457, 0.507, 0.3458, 0.5072, 0.3416, 0.6013, 0.3415, 0.5, 0.25, 0.625, 0.25, 0.625, 0.375, 0.5, 0.375, 0.5, 0.25, 0.625, 0.25, 0.625, 0.375, 0.5, 0.375, 0.5, 0.25, 0.625, 0.25, 0.625, 0.375, 0.5, 0.375, 0.5, 0.25, 0.625, 0.25, 0.625, 0.375, 0.5, 0.375, 0.5, 0.25, 0.625, 0.25, 0.625, 0.375, 0.5, 0.375, 0.5, 0.25, 0.625, 0.25, 0.625, 0.375, 0.5, 0.375, 0.5, 0.25, 0.625, 0.25, 0.625, 0.375, 0.5, 0.375, 0.5, 0.25, 0.625, 0.25, 0.625, 0.375, 0.5, 0.375, 0.5, 0.25, 0.625, 0.25, 0.625, 0.375, 0.5, 0.375, 0.5, 0.25, 0.625, 0.25, 0.625, 0.375, 0.5, 0.375, 0.5, 0.25, 0.625, 0.25, 0.625, 0.375, 0.5, 0.375, 0.5, 0.25, 0.625, 0.25, 0.625, 0.375, 0.5, 0.375, 0.5, 0.25, 0.625, 0.25, 0.625, 0.375, 0.5, 0.375, 0.5, 0.25, 0.625, 0.25, 0.625, 0.375, 0.5, 0.375, 0.5, 0.25, 0.625, 0.25, 0.625, 0.375, 0.5, 0.375, 0.5, 0.25, 0.625, 0.25, 0.625, 0.375, 0.5, 0.375, 0.5, 0.25, 0.625, 0.25, 0.625, 0.375, 0.5, 0.375, 0.5, 0.25, 0.625, 0.25, 0.625, 0.375, 0.5, 0.375, 0.5, 0.25, 0.625, 0.25, 0.625, 0.375, 0.5, 0.375, 0.5, 0.25, 0.625, 0.25, 0.625, 0.375, 0.5, 0.375, 0.005495, 0.284, 0.1195, 0.284, 0.1195, 0.341, 0.005495, 0.341, 0.005495, 0.284, 0.1195, 0.284, 0.1195, 0.341, 0.005495, 0.341, 0.06892, 0.2566, 0.05608, 0.2566, 0.05608, 0.3684, 0.06892, 0.3684, 0.06892, 0.2566, 0.05608, 0.2566, 0.05608, 0.3684, 0.06892, 0.3684, 0.005495, 0.284, 0.1195, 0.284, 0.1195, 0.341, 0.005495, 0.341, 0.005495, 0.284, 0.1195, 0.284, 0.1195, 0.341, 0.005495, 0.341, 0.5, 0.25, 0.625, 0.25, 0.625, 0.375, 0.5, 0.375, 0.5, 0.25, 0.625, 0.25, 0.625, 0.375, 0.5, 0.375, 0.5, 0.25, 0.625, 0.25, 0.625, 0.375, 0.5, 0.375, 0.06892, 0.2566, 0.05608, 0.2566, 0.05608, 0.3684, 0.06892, 0.3684, 0.06892, 0.2566, 0.05608, 0.2566, 0.05608, 0.3684, 0.06892, 0.3684, 0.5, 0.25, 0.625, 0.25, 0.625, 0.375, 0.5, 0.375, 0.5, 0.25, 0.625, 0.25, 0.625, 0.375, 0.5, 0.375, 0.5, 0.25, 0.625, 0.25, 0.625, 0.375, 0.5, 0.375, 0.5, 0.25, 0.625, 0.25, 0.625, 0.375, 0.5, 0.375, 0.6221, 0.3457, 0.6185, 0.3457, 0.6183, 0.3415, 0.6219, 0.3415, 0.6215, 0.35, 0.6179, 0.35, 0.6185, 0.3457, 0.6221, 0.3457, 0.6215, 0.35, 0.6209, 0.3523, 0.6173, 0.3523, 0.6179, 0.35, 0.5, 0.25, 0.625, 0.25, 0.625, 0.375, 0.5, 0.375, 0.3677, 0.5234, 0.2532, 0.5234, 0.2532, 0.5043, 0.3677, 0.5043, 0.3526, 0.5412, 0.2621, 0.5374, 0.2622, 0.5261, 0.3527, 0.5299, 0.6216, 0.3394, 0.6219, 0.3415, 0.6183, 0.3415, 0.618, 0.3394, 0.5, 0.25, 0.625, 0.25, 0.625, 0.375, 0.5, 0.375, 0.5, 0.25, 0.625, 0.25, 0.625, 0.375, 0.5, 0.375, 0.6044, 0.2808, 0.531, 0.2798, 0.5311, 0.2736, 0.6045, 0.2746, 0.6167, 0.2717, 0.5238, 0.2717, 0.5238, 0.2638, 0.6167, 0.2638, 0.5, 0.25, 0.625, 0.25, 0.625, 0.375, 0.5, 0.375, 0.5, 0.25, 0.625, 0.25, 0.625, 0.375, 0.5, 0.375, 0.5, 0.25, 0.625, 0.25, 0.625, 0.375, 0.5, 0.375, 0.06892, 0.2566, 0.05608, 0.2566, 0.05608, 0.3684, 0.06892, 0.3684, 0.06892, 0.2566, 0.05608, 0.2566, 0.05608, 0.3684, 0.06892, 0.3684, 0.5, 0.25, 0.625, 0.25, 0.625, 0.375, 0.5, 0.375, 0.3216, 0.6113, 0.3177, 0.6113, 0.3176, 0.6071, 0.3215, 0.6071, 0.321, 0.6156, 0.3172, 0.6156, 0.3177, 0.6113, 0.3216, 0.6113, 0.321, 0.6156, 0.3205, 0.6179, 0.3167, 0.6179, 0.3172, 0.6156, 0.5, 0.25, 0.625, 0.25, 0.625, 0.375, 0.5, 0.375, 0.3211, 0.605, 0.3215, 0.6071, 0.3176, 0.6071, 0.3173, 0.605, 0.06892, 0.2566, 0.05608, 0.2566, 0.05608, 0.3684, 0.06892, 0.3684, 0.06892, 0.2566, 0.05608, 0.2566, 0.05608, 0.3684, 0.06892, 0.3684, 0.5, 0.25, 0.625, 0.25, 0.625, 0.375, 0.5, 0.375, 0.5, 0.25, 0.625, 0.25, 0.625, 0.375, 0.5, 0.375, 0.5, 0.25, 0.625, 0.25, 0.625, 0.375, 0.5, 0.375, 0.3577, 0.5652, 0.2515, 0.5652, 0.2515, 0.5467, 0.3577, 0.5467, 0.3436, 0.5928, 0.2596, 0.5892, 0.2597, 0.5747, 0.3436, 0.5782, 0.5, 0.25, 0.625, 0.25, 0.625, 0.375, 0.5, 0.375, 0.5, 0.25, 0.625, 0.25, 0.625, 0.375, 0.5, 0.375, 0.6146, 0.3457, 0.6067, 0.3457, 0.6066, 0.3415, 0.6145, 0.3415, 0.6141, 0.35, 0.6063, 0.35, 0.6067, 0.3457, 0.6146, 0.3457, 0.6141, 0.35, 0.6135, 0.3523, 0.6058, 0.3523, 0.6063, 0.35, 0.5, 0.25, 0.625, 0.25, 0.625, 0.375, 0.5, 0.375, 0.6141, 0.3394, 0.6145, 0.3415, 0.6066, 0.3415, 0.6063, 0.3394, 0.5, 0.25, 0.625, 0.25, 0.625, 0.375, 0.5, 0.375, 0.6118, 0.3634, 0.5211, 0.3621, 0.5227, 0.2698, 0.6128, 0.2711, 0.6167, 0.3718, 0.5238, 0.3718, 0.5238, 0.277, 0.6167, 0.277, 0.5, 0.25, 0.625, 0.25, 0.625, 0.375, 0.5, 0.375, 0.5, 0.25, 0.625, 0.25, 0.625, 0.375, 0.5, 0.375, 0.5, 0.25, 0.625, 0.25, 0.625, 0.375, 0.5, 0.375, 0.005495, 0.284, 0.1195, 0.284, 0.1195, 0.341, 0.005495, 0.341, 0.005495, 0.284, 0.1195, 0.284, 0.1195, 0.341, 0.005495, 0.341, 0.5, 0.25, 0.625, 0.25, 0.625, 0.375, 0.5, 0.375, 0.3568, 0.6012, 0.3515, 0.6012, 0.3514, 0.5963, 0.3567, 0.5963, 0.3564, 0.6062, 0.3511, 0.6062, 0.3515, 0.6012, 0.3568, 0.6012, 0.3564, 0.6062, 0.3559, 0.6088, 0.3507, 0.6088, 0.3511, 0.6062, 0.5, 0.25, 0.625, 0.25, 0.625, 0.375, 0.5, 0.375, 0.3564, 0.5939, 0.3567, 0.5963, 0.3514, 0.5963, 0.3511, 0.5939])
me_cube_013.materials.append(mat_material)
me_cube_013.update()
me_cube_014 = bpy.data.meshes.new('Cube.014')
me_cube_014.from_pydata([(-0.5595, -0.7203, 0.02918), (-0.5595, -0.7203, 0.1429), (-0.5595, 0.7203, 0.02918), (-0.5595, 0.7203, 0.1429), (0.5795, -0.7203, 0.02918), (0.5795, -0.7203, 0.1429), (0.5795, 0.7203, 0.02918), (0.5795, 0.7203, 0.1429), (-0.5911, -0.7203, 0.1423), (-0.5627, -0.7203, 0.03742), (-0.5706, -0.7203, 0.08604), (-0.5627, 0.7203, 0.03742), (-0.5627, 0.7203, 0.1347), (-0.5706, 0.7203, 0.08604), (0.5795, 0.7203, 0.0), (-0.5795, 0.7203, 0.0), (-0.5795, 0.7203, 0.1721), (0.5795, 0.7203, 0.1721), (0.5795, -0.7203, 0.0), (0.5795, -0.7203, 0.1721), (-0.5795, -0.7203, 0.0), (-0.5795, -0.7203, 0.1721), (-0.5627, -0.7203, 0.1347), (-0.6001, -0.7203, 0.08604), (-0.5911, -0.7203, 0.02974), (-0.6001, 0.7203, 0.08604), (-0.5911, 0.7203, 0.1423), (-0.5911, 0.7203, 0.02974), (0.5611, -0.7019, 0.08604), (0.5611, -0.7019, 0.1424), (-0.5627, -0.6943, 0.1347), (-0.5706, -0.6943, 0.08604), (0.5611, -0.7019, 0.02966), (-0.5627, -0.6943, 0.03742), (0.5611, 0.7019, 0.08604), (0.5611, 0.7019, 0.1424), (0.5611, 0.7019, 0.02966), (-0.5627, 0.6943, 0.1347), (-0.5706, 0.6943, 0.08604), (-0.5627, 0.6943, 0.03742), (0.5611, -0.7019, 0.1429), (0.5611, -0.7019, 0.02918), (0.5611, 0.7019, 0.02918), (0.5611, 0.7019, 0.1429), (-0.5595, 0.6943, 0.02918), (-0.5595, 0.6943, 0.1429), (-0.5595, -0.6943, 0.02918), (-0.5595, -0.6943, 0.1429), (-0.5795, -0.6753, 0.0), (-0.5795, -0.6753, 0.1721), (0.5795, -0.6753, 0.0), (0.5795, -0.6753, 0.1721), (-0.5911, -0.6753, 0.1423), (-0.6001, -0.6753, 0.08604), (-0.5911, -0.6753, 0.02974), (0.5795, -0.6753, 0.02918), (0.5795, -0.6753, 0.1429), (0.5611, -0.6581, 0.1424), (0.5611, -0.6581, 0.08604), (0.5611, -0.6581, 0.02966), (0.5611, -0.6581, 0.02918), (0.5611, -0.6581, 0.1429), (-0.5795, -0.627, 0.1721), (0.5795, -0.627, 0.0), (-0.5911, -0.627, 0.1423), (0.5795, -0.627, 0.02918), (0.5611, -0.611, 0.08604), (0.5611, -0.611, 0.02966), (0.5611, -0.611, 0.02918), (-0.5795, -0.627, 0.0), (0.5795, -0.627, 0.1721), (-0.6001, -0.627, 0.08604), (-0.5911, -0.627, 0.02974), (0.5795, -0.627, 0.1429), (0.5611, -0.611, 0.1424), (0.5611, -0.611, 0.1429), (-0.5795, -0.529, 0.1721), (0.5795, -0.529, 0.0), (-0.5911, -0.529, 0.1423), (0.5795, -0.529, 0.02918), (0.5611, -0.5155, 0.08604), (0.5611, -0.5155, 0.02966), (0.5611, -0.5155, 0.02918), (-0.5795, -0.529, 0.0), (0.5795, -0.529, 0.1721), (-0.6001, -0.529, 0.08604), (-0.5911, -0.529, 0.02974), (0.5795, -0.529, 0.1429), (0.5611, -0.5155, 0.1424), (0.5611, -0.5155, 0.1429), (-0.5795, -0.4624, 0.1721), (0.5795, -0.4624, 0.0), (-0.5911, -0.4624, 0.1423), (0.5795, -0.4624, 0.02918), (0.5611, -0.4506, 0.08604), (0.5611, -0.4506, 0.02966), (0.5611, -0.4506, 0.02918), (-0.5795, -0.4624, 0.0), (0.5795, -0.4624, 0.1721), (-0.6001, -0.4624, 0.08604), (-0.5911, -0.4624, 0.02974), (0.5795, -0.4624, 0.1429), (0.5611, -0.4506, 0.1424), (0.5611, -0.4506, 0.1429)], [], [(56, 5, 40, 61), (1, 22, 30, 47), (97, 100, 27, 15), (48, 50, 18, 20), (51, 49, 21, 19), (93, 6, 42, 96), (11, 13, 38, 39), (3, 7, 43, 45), (92, 90, 16, 26), (13, 12, 37, 38), (6, 2, 44, 42), (10, 9, 33, 31), (22, 10, 31, 30), (12, 3, 45, 37), (5, 1, 47, 40), (92, 26, 25, 99), (99, 25, 27, 100), (2, 11, 39, 44), (2, 6, 14, 15), (7, 3, 16, 17), (55, 4, 18, 50), (101, 7, 17, 98), (4, 0, 20, 18), (1, 5, 19, 21), (10, 22, 8, 23), (9, 10, 23, 24), (12, 13, 25, 26), (13, 11, 27, 25), (22, 1, 21, 8), (0, 9, 24, 20), (11, 2, 15, 27), (3, 12, 26, 16), (41, 32, 33, 46), (60, 59, 32, 41), (44, 39, 36, 42), (57, 61, 40, 29), (37, 45, 43, 35), (29, 30, 31, 28), (28, 31, 33, 32), (57, 29, 28, 58), (58, 28, 32, 59), (37, 35, 34, 38), (38, 34, 36, 39), (29, 40, 47, 30), (9, 0, 46, 33), (0, 4, 41, 46), (66, 58, 59, 67), (74, 57, 58, 66), (74, 75, 61, 57), (68, 67, 59, 60), (5, 56, 51, 19), (65, 55, 50, 63), (23, 53, 54, 24), (8, 52, 53, 23), (8, 21, 49, 52), (4, 55, 60, 41), (70, 62, 49, 51), (69, 63, 50, 48), (20, 24, 54, 48), (73, 56, 61, 75), (87, 73, 75, 89), (83, 77, 63, 69), (84, 76, 62, 70), (79, 65, 63, 77), (82, 81, 67, 68), (88, 89, 75, 74), (88, 74, 66, 80), (80, 66, 67, 81), (56, 73, 70, 51), (53, 71, 72, 54), (52, 64, 71, 53), (52, 49, 62, 64), (55, 65, 68, 60), (48, 54, 72, 69), (94, 80, 81, 95), (102, 88, 80, 94), (102, 103, 89, 88), (96, 95, 81, 82), (93, 79, 77, 91), (98, 90, 76, 84), (97, 91, 77, 83), (101, 87, 89, 103), (73, 87, 84, 70), (71, 85, 86, 72), (64, 78, 85, 71), (64, 62, 76, 78), (65, 79, 82, 68), (69, 72, 86, 83), (7, 101, 103, 43), (15, 14, 91, 97), (17, 16, 90, 98), (6, 93, 91, 14), (42, 36, 95, 96), (35, 43, 103, 102), (35, 102, 94, 34), (34, 94, 95, 36), (87, 101, 98, 84), (85, 99, 100, 86), (78, 92, 99, 85), (78, 76, 90, 92), (79, 93, 96, 82), (83, 86, 100, 97)])
_uv = me_cube_014.uv_layers.new(name='UVMap')
_uv.uv.foreach_set('vector', [0.625, 0.25, 0.75, 0.25, 0.75, 0.375, 0.625, 0.375, 0.625, 0.25, 0.75, 0.25, 0.75, 0.375, 0.625, 0.375, 0.726, 0.3394, 0.7263, 0.3415, 0.6322, 0.3416, 0.6326, 0.3396, 0.7295, 0.2716, 0.6561, 0.2705, 0.6562, 0.2677, 0.7295, 0.2687, 0.7417, 0.2599, 0.6488, 0.2599, 0.6488, 0.2563, 0.7417, 0.2563, 0.625, 0.25, 0.75, 0.25, 0.75, 0.375, 0.625, 0.375, 0.625, 0.25, 0.75, 0.25, 0.75, 0.375, 0.625, 0.375, 0.625, 0.25, 0.75, 0.25, 0.75, 0.375, 0.625, 0.375, 0.726, 0.35, 0.7256, 0.3523, 0.6333, 0.3523, 0.6326, 0.3501, 0.625, 0.25, 0.75, 0.25, 0.75, 0.375, 0.625, 0.375, 0.625, 0.25, 0.75, 0.25, 0.75, 0.375, 0.625, 0.375, 0.625, 0.25, 0.75, 0.25, 0.75, 0.375, 0.625, 0.375, 0.625, 0.25, 0.75, 0.25, 0.75, 0.375, 0.625, 0.375, 0.625, 0.25, 0.75, 0.25, 0.75, 0.375, 0.625, 0.375, 0.625, 0.25, 0.75, 0.25, 0.75, 0.375, 0.625, 0.375, 0.726, 0.35, 0.6326, 0.3501, 0.632, 0.3458, 0.7264, 0.3457, 0.7264, 0.3457, 0.632, 0.3458, 0.6322, 0.3416, 0.7263, 0.3415, 0.625, 0.25, 0.75, 0.25, 0.75, 0.375, 0.625, 0.375, 0.625, 0.25, 0.75, 0.25, 0.75, 0.375, 0.625, 0.375, 0.625, 0.25, 0.75, 0.25, 0.75, 0.375, 0.625, 0.375, 0.625, 0.25, 0.75, 0.25, 0.75, 0.375, 0.625, 0.375, 0.625, 0.25, 0.75, 0.25, 0.75, 0.375, 0.625, 0.375, 0.625, 0.25, 0.75, 0.25, 0.75, 0.375, 0.625, 0.375, 0.625, 0.25, 0.75, 0.25, 0.75, 0.375, 0.625, 0.375, 0.625, 0.25, 0.75, 0.25, 0.75, 0.375, 0.625, 0.375, 0.625, 0.25, 0.75, 0.25, 0.75, 0.375, 0.625, 0.375, 0.625, 0.25, 0.75, 0.25, 0.75, 0.375, 0.625, 0.375, 0.625, 0.25, 0.75, 0.25, 0.75, 0.375, 0.625, 0.375, 0.625, 0.25, 0.75, 0.25, 0.75, 0.375, 0.625, 0.375, 0.625, 0.25, 0.75, 0.25, 0.75, 0.375, 0.625, 0.375, 0.625, 0.25, 0.75, 0.25, 0.75, 0.375, 0.625, 0.375, 0.625, 0.25, 0.75, 0.25, 0.75, 0.375, 0.625, 0.375, 0.625, 0.25, 0.75, 0.25, 0.75, 0.375, 0.625, 0.375, 0.625, 0.25, 0.75, 0.25, 0.75, 0.375, 0.625, 0.375, 0.625, 0.25, 0.75, 0.25, 0.75, 0.375, 0.625, 0.375, 0.625, 0.25, 0.75, 0.25, 0.75, 0.375, 0.625, 0.375, 0.625, 0.25, 0.75, 0.25, 0.75, 0.375, 0.625, 0.375, 0.005495, 0.284, 0.1195, 0.284, 0.1195, 0.341, 0.005495, 0.341, 0.005495, 0.284, 0.1195, 0.284, 0.1195, 0.341, 0.005495, 0.341, 0.06892, 0.2566, 0.05608, 0.2566, 0.05608, 0.3684, 0.06892, 0.3684, 0.06892, 0.2566, 0.05608, 0.2566, 0.05608, 0.3684, 0.06892, 0.3684, 0.005495, 0.284, 0.1195, 0.284, 0.1195, 0.341, 0.005495, 0.341, 0.005495, 0.284, 0.1195, 0.284, 0.1195, 0.341, 0.005495, 0.341, 0.625, 0.25, 0.75, 0.25, 0.75, 0.375, 0.625, 0.375, 0.625, 0.25, 0.75, 0.25, 0.75, 0.375, 0.625, 0.375, 0.625, 0.25, 0.75, 0.25, 0.75, 0.375, 0.625, 0.375, 0.06892, 0.2566, 0.05608, 0.2566, 0.05608, 0.3684, 0.06892, 0.3684, 0.06892, 0.2566, 0.05608, 0.2566, 0.05608, 0.3684, 0.06892, 0.3684, 0.625, 0.25, 0.75, 0.25, 0.75, 0.375, 0.625, 0.375, 0.625, 0.25, 0.75, 0.25, 0.75, 0.375, 0.625, 0.375, 0.625, 0.25, 0.75, 0.25, 0.75, 0.375, 0.625, 0.375, 0.625, 0.25, 0.75, 0.25, 0.75, 0.375, 0.625, 0.375, 0.7471, 0.3457, 0.7435, 0.3457, 0.7433, 0.3415, 0.7469, 0.3415, 0.7465, 0.35, 0.7429, 0.35, 0.7435, 0.3457, 0.7471, 0.3457, 0.7465, 0.35, 0.7459, 0.3523, 0.7423, 0.3523, 0.7429, 0.35, 0.625, 0.25, 0.75, 0.25, 0.75, 0.375, 0.625, 0.375, 0.3677, 0.5234, 0.2532, 0.5234, 0.2532, 0.5043, 0.3677, 0.5043, 0.3526, 0.5412, 0.2621, 0.5374, 0.2622, 0.5261, 0.3527, 0.5299, 0.7466, 0.3394, 0.7469, 0.3415, 0.7433, 0.3415, 0.743, 0.3394, 0.625, 0.25, 0.75, 0.25, 0.75, 0.375, 0.625, 0.375, 0.625, 0.25, 0.75, 0.25, 0.75, 0.375, 0.625, 0.375, 0.7294, 0.2808, 0.656, 0.2798, 0.6561, 0.2736, 0.7295, 0.2746, 0.7417, 0.2717, 0.6488, 0.2717, 0.6488, 0.2638, 0.7417, 0.2638, 0.625, 0.25, 0.75, 0.25, 0.75, 0.375, 0.625, 0.375, 0.625, 0.25, 0.75, 0.25, 0.75, 0.375, 0.625, 0.375, 0.625, 0.25, 0.75, 0.25, 0.75, 0.375, 0.625, 0.375, 0.06892, 0.2566, 0.05608, 0.2566, 0.05608, 0.3684, 0.06892, 0.3684, 0.06892, 0.2566, 0.05608, 0.2566, 0.05608, 0.3684, 0.06892, 0.3684, 0.625, 0.25, 0.75, 0.25, 0.75, 0.375, 0.625, 0.375, 0.3216, 0.6113, 0.3177, 0.6113, 0.3176, 0.6071, 0.3215, 0.6071, 0.321, 0.6156, 0.3172, 0.6156, 0.3177, 0.6113, 0.3216, 0.6113, 0.321, 0.6156, 0.3205, 0.6179, 0.3167, 0.6179, 0.3172, 0.6156, 0.625, 0.25, 0.75, 0.25, 0.75, 0.375, 0.625, 0.375, 0.3211, 0.605, 0.3215, 0.6071, 0.3176, 0.6071, 0.3173, 0.605, 0.06892, 0.2566, 0.05608, 0.2566, 0.05608, 0.3684, 0.06892, 0.3684, 0.06892, 0.2566, 0.05608, 0.2566, 0.05608, 0.3684, 0.06892, 0.3684, 0.625, 0.25, 0.75, 0.25, 0.75, 0.375, 0.625, 0.375, 0.625, 0.25, 0.75, 0.25, 0.75, 0.375, 0.625, 0.375, 0.625, 0.25, 0.75, 0.25, 0.75, 0.375, 0.625, 0.375, 0.3577, 0.5652, 0.2515, 0.5652, 0.2515, 0.5467, 0.3577, 0.5467, 0.3436, 0.5928, 0.2596, 0.5892, 0.2597, 0.5747, 0.3436, 0.5782, 0.625, 0.25, 0.75, 0.25, 0.75, 0.375, 0.625, 0.375, 0.625, 0.25, 0.75, 0.25, 0.75, 0.375, 0.625, 0.375, 0.7396, 0.3457, 0.7317, 0.3457, 0.7316, 0.3415, 0.7395, 0.3415, 0.7391, 0.35, 0.7313, 0.35, 0.7317, 0.3457, 0.7396, 0.3457, 0.7391, 0.35, 0.7385, 0.3523, 0.7308, 0.3523, 0.7313, 0.35, 0.625, 0.25, 0.75, 0.25, 0.75, 0.375, 0.625, 0.375, 0.7391, 0.3394, 0.7395, 0.3415, 0.7316, 0.3415, 0.7313, 0.3394, 0.625, 0.25, 0.75, 0.25, 0.75, 0.375, 0.625, 0.375, 0.7368, 0.3634, 0.6461, 0.3621, 0.6477, 0.2698, 0.7378, 0.2711, 0.7417, 0.3718, 0.6488, 0.3718, 0.6488, 0.277, 0.7417, 0.277, 0.625, 0.25, 0.75, 0.25, 0.75, 0.375, 0.625, 0.375, 0.625, 0.25, 0.75, 0.25, 0.75, 0.375, 0.625, 0.375, 0.625, 0.25, 0.75, 0.25, 0.75, 0.375, 0.625, 0.375, 0.005495, 0.284, 0.1195, 0.284, 0.1195, 0.341, 0.005495, 0.341, 0.005495, 0.284, 0.1195, 0.284, 0.1195, 0.341, 0.005495, 0.341, 0.625, 0.25, 0.75, 0.25, 0.75, 0.375, 0.625, 0.375, 0.3568, 0.6012, 0.3515, 0.6012, 0.3514, 0.5963, 0.3567, 0.5963, 0.3564, 0.6062, 0.3511, 0.6062, 0.3515, 0.6012, 0.3568, 0.6012, 0.3564, 0.6062, 0.3559, 0.6088, 0.3507, 0.6088, 0.3511, 0.6062, 0.625, 0.25, 0.75, 0.25, 0.75, 0.375, 0.625, 0.375, 0.3564, 0.5939, 0.3567, 0.5963, 0.3514, 0.5963, 0.3511, 0.5939])
me_cube_014.materials.append(mat_material)
me_cube_014.update()
me_cube_015 = bpy.data.meshes.new('Cube.015')
me_cube_015.from_pydata([(-0.5595, -0.7203, 0.02918), (-0.5595, -0.7203, 0.1429), (-0.5595, 0.7203, 0.02918), (-0.5595, 0.7203, 0.1429), (0.5795, -0.7203, 0.02918), (0.5795, -0.7203, 0.1429), (0.5795, 0.7203, 0.02918), (0.5795, 0.7203, 0.1429), (-0.5911, -0.7203, 0.1423), (-0.5627, -0.7203, 0.03742), (-0.5706, -0.7203, 0.08604), (-0.5627, 0.7203, 0.03742), (-0.5627, 0.7203, 0.1347), (-0.5706, 0.7203, 0.08604), (0.5795, 0.7203, 0.0), (-0.5795, 0.7203, 0.0), (-0.5795, 0.7203, 0.1721), (0.5795, 0.7203, 0.1721), (0.5795, -0.7203, 0.0), (0.5795, -0.7203, 0.1721), (-0.5795, -0.7203, 0.0), (-0.5795, -0.7203, 0.1721), (-0.5627, -0.7203, 0.1347), (-0.6001, -0.7203, 0.08604), (-0.5911, -0.7203, 0.02974), (-0.6001, 0.7203, 0.08604), (-0.5911, 0.7203, 0.1423), (-0.5911, 0.7203, 0.02974), (0.5611, -0.7019, 0.08604), (0.5611, -0.7019, 0.1424), (-0.5627, -0.6943, 0.1347), (-0.5706, -0.6943, 0.08604), (0.5611, -0.7019, 0.02966), (-0.5627, -0.6943, 0.03742), (0.5611, 0.7019, 0.08604), (0.5611, 0.7019, 0.1424), (0.5611, 0.7019, 0.02966), (-0.5627, 0.6943, 0.1347), (-0.5706, 0.6943, 0.08604), (-0.5627, 0.6943, 0.03742), (0.5611, -0.7019, 0.1429), (0.5611, -0.7019, 0.02918), (0.5611, 0.7019, 0.02918), (0.5611, 0.7019, 0.1429), (-0.5595, 0.6943, 0.02918), (-0.5595, 0.6943, 0.1429), (-0.5595, -0.6943, 0.02918), (-0.5595, -0.6943, 0.1429), (-0.5795, -0.6753, 0.0), (-0.5795, -0.6753, 0.1721), (0.5795, -0.6753, 0.0), (0.5795, -0.6753, 0.1721), (-0.5911, -0.6753, 0.1423), (-0.6001, -0.6753, 0.08604), (-0.5911, -0.6753, 0.02974), (0.5795, -0.6753, 0.02918), (0.5795, -0.6753, 0.1429), (0.5611, -0.6581, 0.1424), (0.5611, -0.6581, 0.08604), (0.5611, -0.6581, 0.02966), (0.5611, -0.6581, 0.02918), (0.5611, -0.6581, 0.1429), (-0.5795, -0.627, 0.1721), (0.5795, -0.627, 0.0), (-0.5911, -0.627, 0.1423), (0.5795, -0.627, 0.02918), (0.5611, -0.611, 0.08604), (0.5611, -0.611, 0.02966), (0.5611, -0.611, 0.02918), (-0.5795, -0.627, 0.0), (0.5795, -0.627, 0.1721), (-0.6001, -0.627, 0.08604), (-0.5911, -0.627, 0.02974), (0.5795, -0.627, 0.1429), (0.5611, -0.611, 0.1424), (0.5611, -0.611, 0.1429), (-0.5795, -0.529, 0.1721), (0.5795, -0.529, 0.0), (-0.5911, -0.529, 0.1423), (0.5795, -0.529, 0.02918), (0.5611, -0.5155, 0.08604), (0.5611, -0.5155, 0.02966), (0.5611, -0.5155, 0.02918), (-0.5795, -0.529, 0.0), (0.5795, -0.529, 0.1721), (-0.6001, -0.529, 0.08604), (-0.5911, -0.529, 0.02974), (0.5795, -0.529, 0.1429), (0.5611, -0.5155, 0.1424), (0.5611, -0.5155, 0.1429), (-0.5795, -0.4624, 0.1721), (0.5795, -0.4624, 0.0), (-0.5911, -0.4624, 0.1423), (0.5795, -0.4624, 0.02918), (0.5611, -0.4506, 0.08604), (0.5611, -0.4506, 0.02966), (0.5611, -0.4506, 0.02918), (-0.5795, -0.4624, 0.0), (0.5795, -0.4624, 0.1721), (-0.6001, -0.4624, 0.08604), (-0.5911, -0.4624, 0.02974), (0.5795, -0.4624, 0.1429), (0.5611, -0.4506, 0.1424), (0.5611, -0.4506, 0.1429)], [], [(56, 5, 40, 61), (1, 22, 30, 47), (97, 100, 27, 15), (48, 50, 18, 20), (51, 49, 21, 19), (93, 6, 42, 96), (11, 13, 38, 39), (3, 7, 43, 45), (92, 90, 16, 26), (13, 12, 37, 38), (6, 2, 44, 42), (10, 9, 33, 31), (22, 10, 31, 30), (12, 3, 45, 37), (5, 1, 47, 40), (92, 26, 25, 99), (99, 25, 27, 100), (2, 11, 39, 44), (2, 6, 14, 15), (7, 3, 16, 17), (55, 4, 18, 50), (101, 7, 17, 98), (4, 0, 20, 18), (1, 5, 19, 21), (10, 22, 8, 23), (9, 10, 23, 24), (12, 13, 25, 26), (13, 11, 27, 25), (22, 1, 21, 8), (0, 9, 24, 20), (11, 2, 15, 27), (3, 12, 26, 16), (41, 32, 33, 46), (60, 59, 32, 41), (44, 39, 36, 42), (57, 61, 40, 29), (37, 45, 43, 35), (29, 30, 31, 28), (28, 31, 33, 32), (57, 29, 28, 58), (58, 28, 32, 59), (37, 35, 34, 38), (38, 34, 36, 39), (29, 40, 47, 30), (9, 0, 46, 33), (0, 4, 41, 46), (66, 58, 59, 67), (74, 57, 58, 66), (74, 75, 61, 57), (68, 67, 59, 60), (5, 56, 51, 19), (65, 55, 50, 63), (23, 53, 54, 24), (8, 52, 53, 23), (8, 21, 49, 52), (4, 55, 60, 41), (70, 62, 49, 51), (69, 63, 50, 48), (20, 24, 54, 48), (73, 56, 61, 75), (87, 73, 75, 89), (83, 77, 63, 69), (84, 76, 62, 70), (79, 65, 63, 77), (82, 81, 67, 68), (88, 89, 75, 74), (88, 74, 66, 80), (80, 66, 67, 81), (56, 73, 70, 51), (53, 71, 72, 54), (52, 64, 71, 53), (52, 49, 62, 64), (55, 65, 68, 60), (48, 54, 72, 69), (94, 80, 81, 95), (102, 88, 80, 94), (102, 103, 89, 88), (96, 95, 81, 82), (93, 79, 77, 91), (98, 90, 76, 84), (97, 91, 77, 83), (101, 87, 89, 103), (73, 87, 84, 70), (71, 85, 86, 72), (64, 78, 85, 71), (64, 62, 76, 78), (65, 79, 82, 68), (69, 72, 86, 83), (7, 101, 103, 43), (15, 14, 91, 97), (17, 16, 90, 98), (6, 93, 91, 14), (42, 36, 95, 96), (35, 43, 103, 102), (35, 102, 94, 34), (34, 94, 95, 36), (87, 101, 98, 84), (85, 99, 100, 86), (78, 92, 99, 85), (78, 76, 90, 92), (79, 93, 96, 82), (83, 86, 100, 97)])
_uv = me_cube_015.uv_layers.new(name='UVMap')
_uv.uv.foreach_set('vector', [0.75, 0.25, 0.875, 0.25, 0.875, 0.375, 0.75, 0.375, 0.75, 0.25, 0.875, 0.25, 0.875, 0.375, 0.75, 0.375, 0.851, 0.3394, 0.8513, 0.3415, 0.7572, 0.3416, 0.7576, 0.3396, 0.8545, 0.2716, 0.7811, 0.2705, 0.7812, 0.2677, 0.8545, 0.2687, 0.8667, 0.2599, 0.7738, 0.2599, 0.7738, 0.2563, 0.8667, 0.2563, 0.75, 0.25, 0.875, 0.25, 0.875, 0.375, 0.75, 0.375, 0.75, 0.25, 0.875, 0.25, 0.875, 0.375, 0.75, 0.375, 0.75, 0.25, 0.875, 0.25, 0.875, 0.375, 0.75, 0.375, 0.851, 0.35, 0.8506, 0.3523, 0.7583, 0.3523, 0.7576, 0.3501, 0.75, 0.25, 0.875, 0.25, 0.875, 0.375, 0.75, 0.375, 0.75, 0.25, 0.875, 0.25, 0.875, 0.375, 0.75, 0.375, 0.75, 0.25, 0.875, 0.25, 0.875, 0.375, 0.75, 0.375, 0.75, 0.25, 0.875, 0.25, 0.875, 0.375, 0.75, 0.375, 0.75, 0.25, 0.875, 0.25, 0.875, 0.375, 0.75, 0.375, 0.75, 0.25, 0.875, 0.25, 0.875, 0.375, 0.75, 0.375, 0.851, 0.35, 0.7576, 0.3501, 0.757, 0.3458, 0.8514, 0.3457, 0.8514, 0.3457, 0.757, 0.3458, 0.7572, 0.3416, 0.8513, 0.3415, 0.75, 0.25, 0.875, 0.25, 0.875, 0.375, 0.75, 0.375, 0.75, 0.25, 0.875, 0.25, 0.875, 0.375, 0.75, 0.375, 0.75, 0.25, 0.875, 0.25, 0.875, 0.375, 0.75, 0.375, 0.75, 0.25, 0.875, 0.25, 0.875, 0.375, 0.75, 0.375, 0.75, 0.25, 0.875, 0.25, 0.875, 0.375, 0.75, 0.375, 0.75, 0.25, 0.875, 0.25, 0.875, 0.375, 0.75, 0.375, 0.75, 0.25, 0.875, 0.25, 0.875, 0.375, 0.75, 0.375, 0.75, 0.25, 0.875, 0.25, 0.875, 0.375, 0.75, 0.375, 0.75, 0.25, 0.875, 0.25, 0.875, 0.375, 0.75, 0.375, 0.75, 0.25, 0.875, 0.25, 0.875, 0.375, 0.75, 0.375, 0.75, 0.25, 0.875, 0.25, 0.875, 0.375, 0.75, 0.375, 0.75, 0.25, 0.875, 0.25, 0.875, 0.375, 0.75, 0.375, 0.75, 0.25, 0.875, 0.25, 0.875, 0.375, 0.75, 0.375, 0.75, 0.25, 0.875, 0.25, 0.875, 0.375, 0.75, 0.375, 0.75, 0.25, 0.875, 0.25, 0.875, 0.375, 0.75, 0.375, 0.75, 0.25, 0.875, 0.25, 0.875, 0.375, 0.75, 0.375, 0.75, 0.25, 0.875, 0.25, 0.875, 0.375, 0.75, 0.375, 0.75, 0.25, 0.875, 0.25, 0.875, 0.375, 0.75, 0.375, 0.75, 0.25, 0.875, 0.25, 0.875, 0.375, 0.75, 0.375, 0.75, 0.25, 0.875, 0.25, 0.875, 0.375, 0.75, 0.375, 0.005495, 0.284, 0.1195, 0.284, 0.1195, 0.341, 0.005495, 0.341, 0.005495, 0.284, 0.1195, 0.284, 0.1195, 0.341, 0.005495, 0.341, 0.06892, 0.2566, 0.05608, 0.2566, 0.05608, 0.3684, 0.06892, 0.3684, 0.06892, 0.2566, 0.05608, 0.2566, 0.05608, 0.3684, 0.06892, 0.3684, 0.005495, 0.284, 0.1195, 0.284, 0.1195, 0.341, 0.005495, 0.341, 0.005495, 0.284, 0.1195, 0.284, 0.1195, 0.341, 0.005495, 0.341, 0.75, 0.25, 0.875, 0.25, 0.875, 0.375, 0.75, 0.375, 0.75, 0.25, 0.875, 0.25, 0.875, 0.375, 0.75, 0.375, 0.75, 0.25, 0.875, 0.25, 0.875, 0.375, 0.75, 0.375, 0.06892, 0.2566, 0.05608, 0.2566, 0.05608, 0.3684, 0.06892, 0.3684, 0.06892, 0.2566, 0.05608, 0.2566, 0.05608, 0.3684, 0.06892, 0.3684, 0.75, 0.25, 0.875, 0.25, 0.875, 0.375, 0.75, 0.375, 0.75, 0.25, 0.875, 0.25, 0.875, 0.375, 0.75, 0.375, 0.75, 0.25, 0.875, 0.25, 0.875, 0.375, 0.75, 0.375, 0.75, 0.25, 0.875, 0.25, 0.875, 0.375, 0.75, 0.375, 0.8721, 0.3457, 0.8685, 0.3457, 0.8683, 0.3415, 0.8719, 0.3415, 0.8715, 0.35, 0.8679, 0.35, 0.8685, 0.3457, 0.8721, 0.3457, 0.8715, 0.35, 0.8709, 0.3523, 0.8673, 0.3523, 0.8679, 0.35, 0.75, 0.25, 0.875, 0.25, 0.875, 0.375, 0.75, 0.375, 0.3677, 0.5234, 0.2532, 0.5234, 0.2532, 0.5043, 0.3677, 0.5043, 0.3526, 0.5412, 0.2621, 0.5374, 0.2622, 0.5261, 0.3527, 0.5299, 0.8716, 0.3394, 0.8719, 0.3415, 0.8683, 0.3415, 0.868, 0.3394, 0.75, 0.25, 0.875, 0.25, 0.875, 0.375, 0.75, 0.375, 0.75, 0.25, 0.875, 0.25, 0.875, 0.375, 0.75, 0.375, 0.8544, 0.2808, 0.781, 0.2798, 0.7811, 0.2736, 0.8545, 0.2746, 0.8667, 0.2717, 0.7738, 0.2717, 0.7738, 0.2638, 0.8667, 0.2638, 0.75, 0.25, 0.875, 0.25, 0.875, 0.375, 0.75, 0.375, 0.75, 0.25, 0.875, 0.25, 0.875, 0.375, 0.75, 0.375, 0.75, 0.25, 0.875, 0.25, 0.875, 0.375, 0.75, 0.375, 0.06892, 0.2566, 0.05608, 0.2566, 0.05608, 0.3684, 0.06892, 0.3684, 0.06892, 0.2566, 0.05608, 0.2566, 0.05608, 0.3684, 0.06892, 0.3684, 0.75, 0.25, 0.875, 0.25, 0.875, 0.375, 0.75, 0.375, 0.3216, 0.6113, 0.3177, 0.6113, 0.3176, 0.6071, 0.3215, 0.6071, 0.321, 0.6156, 0.3172, 0.6156, 0.3177, 0.6113, 0.3216, 0.6113, 0.321, 0.6156, 0.3205, 0.6179, 0.3167, 0.6179, 0.3172, 0.6156, 0.75, 0.25, 0.875, 0.25, 0.875, 0.375, 0.75, 0.375, 0.3211, 0.605, 0.3215, 0.6071, 0.3176, 0.6071, 0.3173, 0.605, 0.06892, 0.2566, 0.05608, 0.2566, 0.05608, 0.3684, 0.06892, 0.3684, 0.06892, 0.2566, 0.05608, 0.2566, 0.05608, 0.3684, 0.06892, 0.3684, 0.75, 0.25, 0.875, 0.25, 0.875, 0.375, 0.75, 0.375, 0.75, 0.25, 0.875, 0.25, 0.875, 0.375, 0.75, 0.375, 0.75, 0.25, 0.875, 0.25, 0.875, 0.375, 0.75, 0.375, 0.3577, 0.5652, 0.2515, 0.5652, 0.2515, 0.5467, 0.3577, 0.5467, 0.3436, 0.5928, 0.2596, 0.5892, 0.2597, 0.5747, 0.3436, 0.5782, 0.75, 0.25, 0.875, 0.25, 0.875, 0.375, 0.75, 0.375, 0.75, 0.25, 0.875, 0.25, 0.875, 0.375, 0.75, 0.375, 0.8646, 0.3457, 0.8567, 0.3457, 0.8566, 0.3415, 0.8645, 0.3415, 0.8641, 0.35, 0.8563, 0.35, 0.8567, 0.3457, 0.8646, 0.3457, 0.8641, 0.35, 0.8635, 0.3523, 0.8558, 0.3523, 0.8563, 0.35, 0.75, 0.25, 0.875, 0.25, 0.875, 0.375, 0.75, 0.375, 0.8641, 0.3394, 0.8645, 0.3415, 0.8566, 0.3415, 0.8563, 0.3394, 0.75, 0.25, 0.875, 0.25, 0.875, 0.375, 0.75, 0.375, 0.8618, 0.3634, 0.7711, 0.3621, 0.7727, 0.2698, 0.8628, 0.2711, 0.8667, 0.3718, 0.7738, 0.3718, 0.7738, 0.277, 0.8667, 0.277, 0.75, 0.25, 0.875, 0.25, 0.875, 0.375, 0.75, 0.375, 0.75, 0.25, 0.875, 0.25, 0.875, 0.375, 0.75, 0.375, 0.75, 0.25, 0.875, 0.25, 0.875, 0.375, 0.75, 0.375, 0.005495, 0.284, 0.1195, 0.284, 0.1195, 0.341, 0.005495, 0.341, 0.005495, 0.284, 0.1195, 0.284, 0.1195, 0.341, 0.005495, 0.341, 0.75, 0.25, 0.875, 0.25, 0.875, 0.375, 0.75, 0.375, 0.3568, 0.6012, 0.3515, 0.6012, 0.3514, 0.5963, 0.3567, 0.5963, 0.3564, 0.6062, 0.3511, 0.6062, 0.3515, 0.6012, 0.3568, 0.6012, 0.3564, 0.6062, 0.3559, 0.6088, 0.3507, 0.6088, 0.3511, 0.6062, 0.75, 0.25, 0.875, 0.25, 0.875, 0.375, 0.75, 0.375, 0.3564, 0.5939, 0.3567, 0.5963, 0.3514, 0.5963, 0.3511, 0.5939])
me_cube_015.materials.append(mat_material)
me_cube_015.update()

# ---- objects
ob_bookshelf_col = bpy.data.objects.new('bookshelf-col', me_cube)
ob_light = bpy.data.objects.new('Light', light_light)
ob_camera = bpy.data.objects.new('Camera', cam_camera)
ob_book2_col = bpy.data.objects.new('book2-col', me_cube_007)
ob_book2_col_001 = bpy.data.objects.new('book2-col.001', me_cube_012)
ob_book2_col_002 = bpy.data.objects.new('book2-col.002', me_cube_013)
ob_book2_col_003 = bpy.data.objects.new('book2-col.003', me_cube_014)
ob_book2_col_004 = bpy.data.objects.new('book2-col.004', me_cube_015)

# ---- transforms, parenting, visibility, modifiers, constraints
ob_bookshelf_col.location = (0.0, 0.0, 0.8)
ob_bookshelf_col.scale = (0.5639, 0.4127, 0.8019)
ob_bookshelf_col.lock_rotations_4d = False
ob_bookshelf_col.empty_display_type = 'ARROWS'
ob_bookshelf_col.lineart.crease_threshold = 0.0
ob_light.location = (4.076, 1.005, 5.904)
ob_light.rotation_euler = (0.6503, 0.05522, 1.866)
ob_light.lock_rotations_4d = False
ob_light.empty_display_type = 'ARROWS'
ob_light.color = (0.0, 0.0, 0.0, 0.0)
ob_light.lineart.crease_threshold = 0.0
ob_camera.location = (7.359, -6.926, 4.958)
ob_camera.rotation_euler = (1.109, 0.0, 0.8149)
ob_camera.lock_rotations_4d = False
ob_camera.empty_display_type = 'ARROWS'
ob_camera.color = (0.0, 0.0, 0.0, 0.0)
ob_camera.display_type = 'WIRE'
ob_camera.lineart.crease_threshold = 0.0
ob_book2_col.location = (0.2504, -0.2234, 0.8298)
ob_book2_col.rotation_euler = (1.571, -4.278e-08, 1.55)
ob_book2_col.scale = (0.1472, 0.1472, 0.2425)
ob_book2_col_001.location = (0.2925, -0.2234, 0.8298)
ob_book2_col_001.rotation_euler = (1.571, -4.278e-08, 1.55)
ob_book2_col_001.scale = (0.1472, 0.1472, 0.2425)
ob_book2_col_002.location = (0.2119, -0.2234, 0.8298)
ob_book2_col_002.rotation_euler = (1.571, -4.278e-08, 1.55)
ob_book2_col_002.scale = (0.1472, 0.1472, 0.2425)
ob_book2_col_003.location = (0.17, -0.2234, 0.8298)
ob_book2_col_003.rotation_euler = (1.571, -4.278e-08, 1.55)
ob_book2_col_003.scale = (0.1472, 0.1472, 0.2425)
ob_book2_col_004.location = (0.1352, -0.2234, 0.8298)
ob_book2_col_004.rotation_euler = (1.571, -4.278e-08, 1.55)
ob_book2_col_004.scale = (0.1472, 0.1472, 0.2425)

# ---- collection membership
col_collection.objects.link(ob_bookshelf_col)
col_collection.objects.link(ob_light)
col_collection.objects.link(ob_camera)
col_collection.objects.link(ob_book2_col)
col_collection.objects.link(ob_book2_col_001)
col_collection.objects.link(ob_book2_col_002)
col_collection.objects.link(ob_book2_col_003)
col_collection.objects.link(ob_book2_col_004)

# ---- scene / render settings (as saved in the file)
scene.camera = ob_camera
scene.frame_start = 1; scene.frame_end = 250; scene.frame_set(1)
scene.render.engine = 'BLENDER_EEVEE_NEXT'
scene.cycles.sampling_pattern = 'TABULATED_SOBOL'
bpy.context.view_layer.update()
